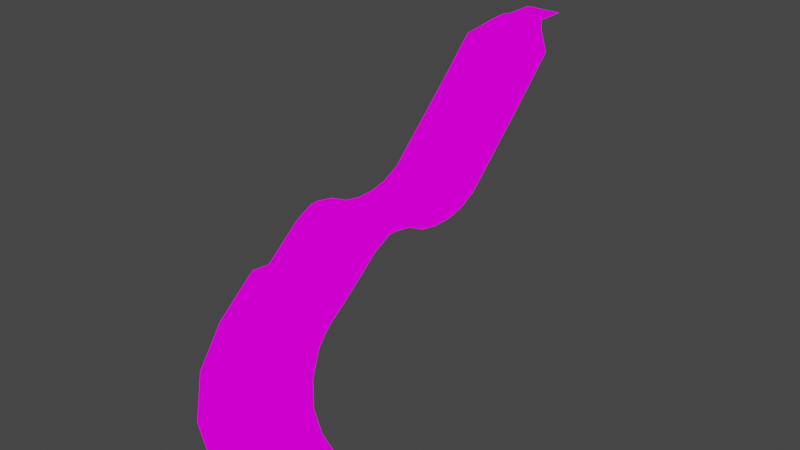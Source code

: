 # Source: L1_v01.blend  (saved by Blender 2.82.7; exported with 4.5.12 LTS)
import bpy
from mathutils import Matrix  # noqa: F401  (used for matrix-valued properties, if any)

bpy.ops.wm.read_factory_settings(use_empty=True)
scene = bpy.context.scene
scene.name = 'Scene'

# ---- collections
col_collection = bpy.data.collections.new('Collection'); scene.collection.children.link(col_collection)

# ---- images (referenced by path relative to the original .blend; pixels are not part of the script)
import os
ASSET_DIR = os.environ.get("B2B_ASSET_DIR", "")  # directory of the original .blend (textures are referenced by path, not embedded)
HERE = os.path.dirname(os.path.abspath(__file__))  # packed textures are extracted next to this script under _unpacked/

def load_image(name, relpath, width, height, colorspace="sRGB"):
    """Load a texture the original file referenced (path relative to the .blend, or extracted next to this script)."""
    p = next((c for c in (os.path.join(HERE, relpath), os.path.join(ASSET_DIR, relpath)) if relpath and os.path.exists(c)), "")
    if p:
        img = bpy.data.images.load(p, check_existing=True)
        img.name = name
    else:  # same state as the original file: an image datablock whose file is absent (Cycles renders it pink)
        img = bpy.data.images.new(name, width, height)
        img.source = "FILE"
        img.filepath = "//" + (relpath or name)
    img.colorspace_settings.name = colorspace
    return img
img_level1textures_png = load_image('level1Textures.png', 'level1Textures.png', 1024, 1024, 'sRGB')

# ---- materials (node trees are filled in below, after node groups)
mat_level1textures = bpy.data.materials.new('level1Textures')
mat_level1textures.use_transparent_shadow = False

# ---- material node trees
mat_level1textures.use_nodes = True; mat_level1textures.node_tree.nodes.clear()
_N = mat_level1textures.node_tree.nodes; _L = mat_level1textures.node_tree.links
n0 = _N.new('ShaderNodeOutputMaterial'); n0.name = 'Material Output'; n0.location = (400, 0)
n1 = _N.new('ShaderNodeLightPath'); n1.name = 'Light Path'; n1.location = (0, 250)
n2 = _N.new('ShaderNodeBsdfTransparent'); n2.name = 'Transparent BSDF'; n2.location = (-200, -100)
n3 = _N.new('ShaderNodeEmission'); n3.name = 'Emission'; n3.location = (-200, -200)
n4 = _N.new('ShaderNodeMixShader'); n4.name = 'Mix Shader'; n4.location = (200, 0)
n5 = _N.new('ShaderNodeMixShader'); n5.name = 'Mix Shader.001'; n5.location = (0, -100)
n6 = _N.new('ShaderNodeTexImage'); n6.name = 'Image Texture'; n6.location = (-500, 100)
n6.image = img_level1textures_png
n6.interpolation = 'Closest'
_L.new(n6.outputs[0], n3.inputs[0])
_L.new(n6.outputs[1], n5.inputs[0])
_L.new(n2.outputs[0], n5.inputs[1])
_L.new(n2.outputs[0], n4.inputs[1])
_L.new(n3.outputs[0], n5.inputs[2])
_L.new(n5.outputs[0], n4.inputs[2])
_L.new(n1.outputs[0], n4.inputs[0])
_L.new(n4.outputs[0], n0.inputs[0])
n0.is_active_output = True

# ---- world
world_world = bpy.data.worlds.new('World'); scene.world = world_world
world_world.use_nodes = True; world_world.node_tree.nodes.clear()
_N = world_world.node_tree.nodes; _L = world_world.node_tree.links
n0 = _N.new('ShaderNodeOutputWorld'); n0.name = 'World Output'; n0.location = (300, 300)
n1 = _N.new('ShaderNodeBackground'); n1.name = 'Background'; n1.location = (10, 300)
n1.inputs[0].default_value = (0.05088, 0.05088, 0.05088, 1.0)
_L.new(n1.outputs[0], n0.inputs[0])
n0.is_active_output = True
world_world.color = (0.05088, 0.05088, 0.05088)
world_world.use_sun_shadow = False
world_world.sun_shadow_jitter_overblur = 0.0

# ---- meshes
me_grid = bpy.data.meshes.new('Grid')
me_grid.from_pydata([(13.89, -5.385, -1.192e-07), (11.89, -3.162, -1.192e-07), (11.89, -0.9402, -1.192e-07), (11.89, 1.282, -1.192e-07), (11.89, 3.504, -1.192e-07), (11.89, 5.726, -1.192e-07), (11.89, 7.949, -1.192e-07), (11.89, 10.17, -1.192e-07), (11.89, 12.39, -1.192e-07), (11.89, 14.62, -1.192e-07), (11.22, -5.385, -1.192e-07), (9.666, -3.162, -1.192e-07), (9.666, -0.9402, -1.192e-07), (9.666, 1.282, -1.192e-07), (9.666, 3.504, -1.192e-07), (9.666, 5.726, -1.192e-07), (9.666, 7.949, -1.192e-07), (9.666, 10.17, -1.192e-07), (9.666, 12.39, -1.192e-07), (9.666, 14.62, -1.192e-07), (8.555, -5.385, -1.192e-07), (7.444, -3.162, -1.192e-07), (7.444, -0.9402, -1.192e-07), (7.444, 1.282, -1.192e-07), (7.444, 3.504, -1.192e-07), (7.444, 5.726, -1.192e-07), (7.444, 7.949, -1.192e-07), (7.444, 10.17, -1.192e-07), (7.444, 12.39, -1.192e-07), (7.444, 14.62, -1.192e-07), (5.888, -5.385, -1.192e-07), (5.221, -3.162, -1.192e-07), (5.221, -0.9402, -1.192e-07), (5.221, 1.282, -1.192e-07), (5.221, 3.504, -1.192e-07), (5.221, 5.726, -1.192e-07), (5.221, 7.949, -1.192e-07), (5.221, 10.17, -1.192e-07), (5.221, 12.39, -1.192e-07), (5.221, 14.62, -1.192e-07), (3.221, -5.385, -1.192e-07), (2.999, -3.162, -1.192e-07), (2.999, -0.9402, -1.192e-07), (2.999, 1.282, -1.192e-07), (2.999, 3.504, -1.192e-07), (2.999, 5.726, -1.192e-07), (2.999, 7.949, -1.192e-07), (2.999, 10.17, -1.192e-07), (2.999, 12.39, -1.192e-07), (2.999, 14.62, -1.192e-07), (0.5548, -5.385, -1.192e-07), (0.777, -3.162, -1.192e-07), (0.777, -0.9402, -1.192e-07), (0.777, 1.282, -1.192e-07), (0.777, 3.504, -1.192e-07), (0.777, 5.726, -1.192e-07), (0.777, 7.949, -1.192e-07), (0.777, 10.17, -1.192e-07), (0.777, 12.39, -1.192e-07), (0.777, 14.62, -1.192e-07), (-2.112, -5.385, -1.192e-07), (-1.445, -3.162, -1.192e-07), (-1.445, -0.9402, -1.192e-07), (-1.445, 1.282, -1.192e-07), (-1.445, 3.504, -1.192e-07), (-1.445, 5.726, -1.192e-07), (-1.445, 7.949, -1.192e-07), (-1.445, 10.17, -1.192e-07), (-1.445, 12.39, -1.192e-07), (-1.445, 14.62, -1.192e-07), (-4.779, -5.385, -1.192e-07), (-3.667, -3.162, -1.192e-07), (-3.667, -0.9402, -1.192e-07), (-3.667, 1.282, -1.192e-07), (-3.667, 3.504, -1.192e-07), (-3.667, 5.726, -1.192e-07), (-3.667, 7.949, -1.192e-07), (-3.667, 10.17, -1.192e-07), (-3.667, 12.39, -1.192e-07), (-3.667, 14.62, -1.192e-07), (-7.445, -5.385, -1.192e-07), (-5.89, -3.162, -1.192e-07), (-5.89, -0.9402, -1.192e-07), (-5.89, 1.282, -1.192e-07), (-5.89, 3.504, -1.192e-07), (-5.89, 5.726, -1.192e-07), (-5.89, 7.949, -1.192e-07), (-5.89, 10.17, -1.192e-07), (-5.89, 12.39, -1.192e-07), (-5.89, 14.62, -1.192e-07), (-10.11, -5.385, -1.192e-07), (-8.112, -3.162, -1.192e-07), (-8.112, -0.9402, -1.192e-07), (-8.112, 1.282, -1.192e-07), (-8.112, 3.504, -1.192e-07), (-8.112, 5.726, -1.192e-07), (-8.112, 7.949, -1.192e-07), (-8.112, 10.17, -1.192e-07), (-8.112, 12.39, -1.192e-07), (-8.112, 14.62, -1.192e-07), (16.89, -10.38, -2.0), (13.55, -10.38, -2.0), (10.22, -10.38, -2.0), (6.888, -10.38, -2.0), (3.555, -10.38, -2.0), (0.2214, -10.38, -2.0), (-3.112, -10.38, -2.0), (-6.445, -10.38, -2.0), (-9.779, -10.38, -2.0), (-13.11, -10.38, -2.0), (21.89, -15.38, -6.0), (17.44, -15.38, -6.0), (13.0, -15.38, -6.0), (8.555, -15.38, -6.0), (4.11, -15.38, -6.0), (-0.3341, -15.38, -6.0), (-4.779, -15.38, -6.0), (-9.223, -15.38, -6.0), (-13.67, -15.38, -6.0), (-18.11, -15.38, -6.0), (26.89, -20.38, -10.0), (21.33, -20.38, -10.0), (15.78, -20.38, -10.0), (10.22, -20.38, -10.0), (4.666, -20.38, -10.0), (-0.8897, -20.38, -10.0), (-6.445, -20.38, -10.0), (-12.0, -20.38, -10.0), (-17.56, -20.38, -10.0), (-23.11, -20.38, -10.0), (26.89, -40.38, -30.0), (21.33, -40.38, -30.0), (15.78, -40.38, -30.0), (10.22, -40.38, -30.0), (4.666, -40.38, -30.0), (-0.8897, -40.38, -30.0), (-6.445, -40.38, -30.0), (-12.0, -40.38, -30.0), (-17.56, -40.38, -30.0), (-23.11, -40.38, -30.0), (10.22, -30.38, -20.0), (15.78, -30.38, -20.0), (-12.0, -30.38, -20.0), (-6.445, -30.38, -20.0), (4.666, -30.38, -20.0), (21.33, -30.38, -20.0), (26.89, -30.38, -20.0), (-17.56, -30.38, -20.0), (-0.8897, -30.38, -20.0), (-23.11, -30.38, -20.0), (15.78, -25.38, -15.0), (-6.445, -25.38, -15.0), (26.89, -25.38, -15.0), (10.22, -25.38, -15.0), (-12.0, -25.38, -15.0), (4.666, -25.38, -15.0), (21.33, -25.38, -15.0), (-17.56, -25.38, -15.0), (-0.8897, -25.38, -15.0), (-23.11, -25.38, -15.0), (10.22, -35.38, -25.0), (-12.0, -35.38, -25.0), (4.666, -35.38, -25.0), (21.33, -35.38, -25.0), (-17.56, -35.38, -25.0), (-0.8897, -35.38, -25.0), (-23.11, -35.38, -25.0), (15.78, -35.38, -25.0), (-6.445, -35.38, -25.0), (26.89, -35.38, -25.0), (26.89, -80.38, -68.0), (21.33, -80.38, -68.0), (15.78, -80.38, -68.0), (10.22, -80.38, -68.0), (4.666, -80.38, -68.0), (-0.8897, -80.38, -68.0), (-6.445, -80.38, -68.0), (-12.0, -80.38, -68.0), (-17.56, -80.38, -68.0), (-23.11, -80.38, -68.0), (26.89, -90.38, -73.0), (21.33, -90.38, -73.0), (15.78, -90.38, -73.0), (10.22, -90.38, -73.0), (4.666, -90.38, -73.0), (-0.8897, -90.38, -73.0), (-6.445, -90.38, -73.0), (-12.0, -90.38, -73.0), (-17.56, -90.38, -73.0), (-23.11, -90.38, -73.0), (26.89, -100.4, -75.0), (21.33, -100.4, -75.0), (15.78, -100.4, -75.0), (10.22, -100.4, -75.0), (4.666, -100.4, -75.0), (-0.8897, -100.4, -75.0), (-6.445, -100.4, -75.0), (-12.0, -100.4, -75.0), (-17.56, -100.4, -75.0), (-23.11, -100.4, -75.0), (26.89, -110.4, -75.0), (21.33, -110.4, -75.0), (15.78, -110.4, -75.0), (10.22, -110.4, -75.0), (4.666, -110.4, -75.0), (-0.8897, -110.4, -75.0), (-6.445, -110.4, -75.0), (-12.0, -110.4, -75.0), (-17.56, -110.4, -75.0), (-23.11, -110.4, -75.0), (26.89, -120.4, -73.0), (21.33, -120.4, -73.0), (15.78, -120.4, -73.0), (10.22, -120.4, -73.0), (4.666, -120.4, -73.0), (-0.8897, -120.4, -73.0), (-6.445, -120.4, -73.0), (-12.0, -120.4, -73.0), (-17.56, -120.4, -73.0), (-23.11, -120.4, -73.0), (26.89, -130.4, -68.0), (21.33, -130.4, -68.0), (15.78, -130.4, -68.0), (10.22, -130.4, -68.0), (4.666, -130.4, -68.0), (-0.8897, -130.4, -68.0), (-6.445, -130.4, -68.0), (-12.0, -130.4, -68.0), (-17.56, -130.4, -68.0), (-23.11, -130.4, -68.0), (26.89, -140.4, -66.0), (21.33, -140.4, -66.0), (15.78, -140.4, -66.0), (10.22, -140.4, -66.0), (4.666, -140.4, -66.0), (-0.8897, -140.4, -66.0), (-6.445, -140.4, -66.0), (-12.0, -140.4, -66.0), (-17.56, -140.4, -66.0), (-23.11, -140.4, -66.0), (26.89, -145.4, -66.0), (21.33, -145.4, -66.0), (15.78, -145.4, -66.0), (10.22, -145.4, -66.0), (4.666, -145.4, -66.0), (-0.8897, -145.4, -66.0), (-6.445, -145.4, -66.0), (-12.0, -145.4, -66.0), (-17.56, -145.4, -66.0), (-23.11, -145.4, -66.0), (26.89, -155.4, -71.0), (21.33, -155.4, -71.0), (15.78, -155.4, -71.0), (10.22, -155.4, -71.0), (4.666, -155.4, -71.0), (-0.8897, -155.4, -71.0), (-6.445, -155.4, -71.0), (-12.0, -155.4, -71.0), (-17.56, -155.4, -71.0), (-23.11, -155.4, -71.0), (26.89, -165.4, -79.0), (21.33, -165.4, -79.0), (15.78, -165.4, -79.0), (10.22, -165.4, -79.0), (4.666, -165.4, -79.0), (-0.8897, -165.4, -79.0), (-6.445, -165.4, -79.0), (-12.0, -165.4, -79.0), (-17.56, -165.4, -79.0), (-23.11, -165.4, -79.0), (26.87, -185.4, -93.99), (21.36, -185.3, -95.1), (15.75, -185.5, -96.87), (10.22, -185.3, -97.07), (4.666, -185.4, -97.0), (-0.8895, -185.4, -97.0), (-6.447, -185.4, -96.97), (-11.96, -185.5, -95.87), (-17.42, -185.3, -91.84), (-23.47, -185.3, -85.59), (-22.72, -175.5, -86.38), (-17.69, -175.4, -87.15), (-6.448, -175.4, -87.03), (-0.8897, -175.4, -87.0), (10.22, -175.4, -87.0), (15.79, -175.3, -87.07), (-12.05, -175.3, -87.12), (4.666, -175.4, -87.0), (21.32, -175.4, -86.97), (26.88, -175.4, -86.92), (10.22, -130.4, -65.0), (4.666, -130.4, -65.0), (-0.8897, -130.4, -65.0), (-6.445, -130.4, -65.0), (-6.445, -125.4, -69.0), (-0.8897, -125.4, -69.0), (4.666, -125.4, -69.0), (10.22, -125.4, -69.0), (28.48, -195.5, -102.1), (23.13, -197.3, -107.0), (17.86, -199.0, -110.0), (12.58, -200.7, -112.0), (7.297, -202.4, -112.0), (2.014, -204.1, -112.0), (-3.269, -205.9, -112.0), (-8.552, -207.6, -111.0), (-13.84, -209.3, -107.0), (-19.13, -211.0, -100.0), (33.04, -204.8, -112.0), (28.55, -208.0, -117.0), (24.06, -211.3, -120.0), (19.56, -214.6, -122.0), (15.07, -217.8, -122.0), (10.57, -221.1, -122.0), (6.08, -224.4, -122.0), (1.586, -227.6, -121.0), (-2.91, -230.9, -117.0), (-7.411, -234.2, -110.0), (40.28, -212.1, -120.0), (37.02, -216.6, -125.0), (33.75, -221.1, -128.0), (30.49, -225.6, -130.0), (27.22, -230.1, -130.0), (23.95, -234.6, -130.0), (20.69, -239.1, -130.0), (17.42, -243.6, -129.0), (14.16, -248.1, -125.0), (10.88, -252.6, -118.0), (49.42, -216.8, -126.0), (47.71, -222.1, -131.0), (45.99, -227.4, -134.0), (44.28, -232.7, -136.0), (42.56, -238.0, -136.0), (40.84, -243.3, -136.0), (39.12, -248.5, -136.0), (37.41, -253.8, -135.0), (35.69, -259.1, -131.0), (33.97, -264.4, -124.0), (59.61, -218.6, -131.9), (59.59, -224.1, -137.0), (59.58, -229.6, -140.0), (59.59, -235.2, -142.0), (59.58, -240.7, -142.0), (59.58, -246.3, -142.0), (59.58, -251.8, -142.0), (59.58, -257.4, -141.0), (59.58, -263.0, -137.0), (59.58, -268.5, -130.0), (11.39, -193.1, -104.4), (16.84, -192.1, -102.6), (-10.28, -196.5, -103.5), (-4.857, -195.6, -104.5), (5.982, -193.9, -104.5), (22.23, -191.4, -100.5), (27.66, -190.5, -97.53), (-15.7, -197.3, -99.5), (0.5623, -194.8, -104.5), (-21.12, -198.2, -92.5), (-3.484, -217.6, -116.0), (1.405, -215.1, -117.0), (11.18, -210.1, -117.0), (16.07, -207.6, -117.0), (25.85, -202.7, -112.0), (30.74, -200.2, -107.0), (-8.373, -220.1, -112.0), (6.294, -212.6, -117.0), (20.96, -205.2, -115.0), (-13.26, -222.6, -105.0), (17.26, -227.8, -126.0), (21.14, -224.0, -126.0), (28.9, -216.2, -124.0), (32.78, -212.3, -121.0), (1.743, -243.4, -114.0), (5.623, -239.5, -121.0), (13.38, -231.7, -126.0), (25.02, -220.1, -126.0), (9.504, -235.6, -125.0), (36.66, -208.4, -116.0), (37.38, -229.1, -133.0), (39.87, -224.2, -131.0), (27.41, -248.7, -132.0), (29.91, -243.8, -133.0), (34.89, -234.0, -133.0), (42.36, -219.4, -128.0), (44.85, -214.5, -123.0), (24.92, -253.6, -128.0), (32.4, -238.9, -133.0), (22.43, -258.5, -121.0), (53.65, -223.1, -134.0), (54.5, -217.7, -129.0), (47.64, -261.0, -134.0), (48.5, -255.6, -138.0), (50.21, -244.8, -139.0), (51.07, -239.4, -139.0), (52.79, -228.5, -137.0), (46.78, -266.5, -127.0), (49.35, -250.2, -139.0), (51.93, -233.9, -139.0), (21.33, -60.38, -49.0), (26.89, -60.38, -49.0), (-17.56, -60.38, -49.0), (-12.0, -60.38, -49.0), (-0.8897, -60.38, -49.0), (4.666, -60.38, -49.0), (15.78, -60.38, -49.0), (-23.11, -60.38, -49.0), (-6.445, -60.38, -49.0), (10.22, -60.38, -49.0), (26.89, -50.38, -39.5), (-12.0, -50.38, -39.5), (4.666, -50.38, -39.5), (21.33, -50.38, -39.5), (-17.56, -50.38, -39.5), (-0.8897, -50.38, -39.5), (15.78, -50.38, -39.5), (-23.11, -50.38, -39.5), (-6.445, -50.38, -39.5), (10.22, -50.38, -39.5), (21.33, -70.38, -58.5), (-17.56, -70.38, -58.5), (-0.8897, -70.38, -58.5), (15.78, -70.38, -58.5), (-23.11, -70.38, -58.5), (-6.445, -70.38, -58.5), (10.22, -70.38, -58.5), (26.89, -70.38, -58.5), (-12.0, -70.38, -58.5), (4.666, -70.38, -58.5)], [], [(0, 1, 11, 10), (1, 2, 12, 11), (2, 3, 13, 12), (3, 4, 14, 13), (4, 5, 15, 14), (5, 6, 16, 15), (6, 7, 17, 16), (7, 8, 18, 17), (8, 9, 19, 18), (10, 11, 21, 20), (11, 12, 22, 21), (12, 13, 23, 22), (13, 14, 24, 23), (14, 15, 25, 24), (15, 16, 26, 25), (16, 17, 27, 26), (17, 18, 28, 27), (18, 19, 29, 28), (20, 21, 31, 30), (21, 22, 32, 31), (22, 23, 33, 32), (23, 24, 34, 33), (24, 25, 35, 34), (25, 26, 36, 35), (26, 27, 37, 36), (27, 28, 38, 37), (28, 29, 39, 38), (30, 31, 41, 40), (31, 32, 42, 41), (32, 33, 43, 42), (33, 34, 44, 43), (34, 35, 45, 44), (35, 36, 46, 45), (36, 37, 47, 46), (37, 38, 48, 47), (38, 39, 49, 48), (40, 41, 51, 50), (41, 42, 52, 51), (42, 43, 53, 52), (43, 44, 54, 53), (44, 45, 55, 54), (45, 46, 56, 55), (46, 47, 57, 56), (47, 48, 58, 57), (48, 49, 59, 58), (50, 51, 61, 60), (51, 52, 62, 61), (52, 53, 63, 62), (53, 54, 64, 63), (54, 55, 65, 64), (55, 56, 66, 65), (56, 57, 67, 66), (57, 58, 68, 67), (58, 59, 69, 68), (60, 61, 71, 70), (61, 62, 72, 71), (62, 63, 73, 72), (63, 64, 74, 73), (64, 65, 75, 74), (65, 66, 76, 75), (66, 67, 77, 76), (67, 68, 78, 77), (68, 69, 79, 78), (70, 71, 81, 80), (71, 72, 82, 81), (72, 73, 83, 82), (73, 74, 84, 83), (74, 75, 85, 84), (75, 76, 86, 85), (76, 77, 87, 86), (77, 78, 88, 87), (78, 79, 89, 88), (80, 81, 91, 90), (81, 82, 92, 91), (82, 83, 93, 92), (83, 84, 94, 93), (84, 85, 95, 94), (85, 86, 96, 95), (86, 87, 97, 96), (87, 88, 98, 97), (88, 89, 99, 98), (50, 60, 106, 105), (70, 80, 108, 107), (20, 30, 103, 102), (0, 10, 101, 100), (40, 50, 105, 104), (60, 70, 107, 106), (10, 20, 102, 101), (80, 90, 109, 108), (30, 40, 104, 103), (102, 103, 113, 112), (106, 107, 117, 116), (103, 104, 114, 113), (100, 101, 111, 110), (107, 108, 118, 117), (104, 105, 115, 114), (101, 102, 112, 111), (108, 109, 119, 118), (105, 106, 116, 115), (110, 111, 121, 120), (117, 118, 128, 127), (114, 115, 125, 124), (111, 112, 122, 121), (118, 119, 129, 128), (115, 116, 126, 125), (112, 113, 123, 122), (116, 117, 127, 126), (113, 114, 124, 123), (167, 160, 133, 132), (168, 161, 137, 136), (160, 162, 134, 133), (169, 163, 131, 130), (161, 164, 138, 137), (162, 165, 135, 134), (163, 167, 132, 131), (164, 166, 139, 138), (165, 168, 136, 135), (158, 151, 143, 148), (157, 159, 149, 147), (156, 150, 141, 145), (155, 158, 148, 144), (154, 157, 147, 142), (152, 156, 145, 146), (153, 155, 144, 140), (151, 154, 142, 143), (150, 153, 140, 141), (122, 123, 153, 150), (126, 127, 154, 151), (123, 124, 155, 153), (120, 121, 156, 152), (127, 128, 157, 154), (124, 125, 158, 155), (121, 122, 150, 156), (128, 129, 159, 157), (125, 126, 151, 158), (148, 143, 168, 165), (147, 149, 166, 164), (145, 141, 167, 163), (144, 148, 165, 162), (142, 147, 164, 161), (146, 145, 163, 169), (140, 144, 162, 160), (143, 142, 161, 168), (141, 140, 160, 167), (425, 418, 171, 170), (426, 419, 178, 177), (427, 420, 175, 174), (418, 421, 172, 171), (419, 422, 179, 178), (420, 423, 176, 175), (421, 424, 173, 172), (423, 426, 177, 176), (424, 427, 174, 173), (176, 177, 187, 186), (173, 174, 184, 183), (170, 171, 181, 180), (177, 178, 188, 187), (174, 175, 185, 184), (171, 172, 182, 181), (178, 179, 189, 188), (175, 176, 186, 185), (172, 173, 183, 182), (187, 188, 198, 197), (184, 185, 195, 194), (181, 182, 192, 191), (188, 189, 199, 198), (185, 186, 196, 195), (182, 183, 193, 192), (186, 187, 197, 196), (183, 184, 194, 193), (180, 181, 191, 190), (195, 196, 206, 205), (192, 193, 203, 202), (196, 197, 207, 206), (193, 194, 204, 203), (190, 191, 201, 200), (197, 198, 208, 207), (194, 195, 205, 204), (191, 192, 202, 201), (198, 199, 209, 208), (203, 204, 214, 213), (200, 201, 211, 210), (207, 208, 218, 217), (204, 205, 215, 214), (201, 202, 212, 211), (208, 209, 219, 218), (205, 206, 216, 215), (202, 203, 213, 212), (206, 207, 217, 216), (211, 212, 222, 221), (218, 219, 229, 228), (295, 294, 293, 292), (212, 213, 223, 222), (216, 217, 227, 226), (296, 295, 292, 291), (210, 211, 221, 220), (217, 218, 228, 227), (297, 296, 291, 290), (226, 227, 237, 236), (223, 224, 234, 233), (220, 221, 231, 230), (227, 228, 238, 237), (224, 225, 235, 234), (221, 222, 232, 231), (228, 229, 239, 238), (225, 226, 236, 235), (222, 223, 233, 232), (234, 235, 245, 244), (231, 232, 242, 241), (238, 239, 249, 248), (235, 236, 246, 245), (232, 233, 243, 242), (236, 237, 247, 246), (233, 234, 244, 243), (230, 231, 241, 240), (237, 238, 248, 247), (242, 243, 253, 252), (246, 247, 257, 256), (243, 244, 254, 253), (240, 241, 251, 250), (247, 248, 258, 257), (244, 245, 255, 254), (241, 242, 252, 251), (248, 249, 259, 258), (245, 246, 256, 255), (250, 251, 261, 260), (257, 258, 268, 267), (254, 255, 265, 264), (251, 252, 262, 261), (258, 259, 269, 268), (255, 256, 266, 265), (252, 253, 263, 262), (256, 257, 267, 266), (253, 254, 264, 263), (281, 280, 278), (283, 282, 276, 275), (285, 284, 273, 272), (282, 286, 277, 276), (284, 287, 274, 273), (289, 288, 271, 270), (286, 281, 278, 277), (287, 283, 275, 274), (288, 285, 272, 271), (261, 262, 285, 288), (264, 265, 283, 287), (267, 268, 281, 286), (260, 261, 288, 289), (263, 264, 287, 284), (266, 267, 286, 282), (262, 263, 284, 285), (265, 266, 282, 283), (268, 269, 280, 281), (226, 225, 292, 293), (225, 224, 291, 292), (224, 223, 290, 291), (223, 213, 297, 290), (226, 293, 294, 216), (213, 214, 296, 297), (214, 215, 295, 296), (215, 216, 294, 295), (349, 348, 301, 300), (351, 350, 305, 304), (348, 352, 302, 301), (354, 353, 299, 298), (350, 355, 306, 305), (352, 356, 303, 302), (353, 349, 300, 299), (355, 357, 307, 306), (356, 351, 304, 303), (359, 358, 315, 314), (361, 360, 312, 311), (363, 362, 309, 308), (358, 364, 316, 315), (360, 365, 313, 312), (362, 366, 310, 309), (364, 367, 317, 316), (365, 359, 314, 313), (366, 361, 311, 310), (369, 368, 323, 322), (371, 370, 320, 319), (373, 372, 327, 326), (368, 374, 324, 323), (370, 375, 321, 320), (374, 376, 325, 324), (375, 369, 322, 321), (377, 371, 319, 318), (376, 373, 326, 325), (379, 378, 331, 330), (381, 380, 335, 334), (378, 382, 332, 331), (384, 383, 329, 328), (380, 385, 336, 335), (382, 386, 333, 332), (383, 379, 330, 329), (385, 387, 337, 336), (386, 381, 334, 333), (389, 388, 339, 338), (391, 390, 346, 345), (393, 392, 343, 342), (388, 394, 340, 339), (390, 395, 347, 346), (392, 396, 344, 343), (394, 397, 341, 340), (396, 391, 345, 344), (397, 393, 342, 341), (275, 276, 351, 356), (278, 279, 357, 355), (271, 272, 349, 353), (274, 275, 356, 352), (277, 278, 355, 350), (270, 271, 353, 354), (273, 274, 352, 348), (276, 277, 350, 351), (272, 273, 348, 349), (300, 301, 361, 366), (303, 304, 359, 365), (306, 307, 367, 364), (299, 300, 366, 362), (302, 303, 365, 360), (305, 306, 364, 358), (298, 299, 362, 363), (301, 302, 360, 361), (304, 305, 358, 359), (315, 316, 373, 376), (308, 309, 371, 377), (311, 312, 369, 375), (314, 315, 376, 374), (310, 311, 375, 370), (313, 314, 374, 368), (316, 317, 372, 373), (309, 310, 370, 371), (312, 313, 368, 369), (323, 324, 381, 386), (326, 327, 387, 385), (319, 320, 379, 383), (322, 323, 386, 382), (325, 326, 385, 380), (318, 319, 383, 384), (321, 322, 382, 378), (324, 325, 380, 381), (320, 321, 378, 379), (331, 332, 393, 397), (334, 335, 391, 396), (330, 331, 397, 394), (333, 334, 396, 392), (336, 337, 395, 390), (329, 330, 394, 388), (332, 333, 392, 393), (335, 336, 390, 391), (328, 329, 388, 389), (279, 278, 280), (417, 410, 403, 407), (416, 409, 401, 406), (414, 417, 407, 404), (413, 416, 406, 402), (412, 415, 405, 400), (411, 414, 404, 398), (410, 413, 402, 403), (409, 412, 400, 401), (408, 411, 398, 399), (130, 131, 411, 408), (137, 138, 412, 409), (134, 135, 413, 410), (131, 132, 414, 411), (138, 139, 415, 412), (135, 136, 416, 413), (132, 133, 417, 414), (136, 137, 409, 416), (133, 134, 410, 417), (407, 403, 427, 424), (406, 401, 426, 423), (404, 407, 424, 421), (402, 406, 423, 420), (400, 405, 422, 419), (398, 404, 421, 418), (403, 402, 420, 427), (401, 400, 419, 426), (399, 398, 418, 425)])
_k = set([(213, 223), (213, 297), (216, 226), (216, 294), (223, 224), (223, 290), (224, 225), (225, 226), (226, 293), (290, 291), (290, 297), (291, 292), (292, 293), (293, 294)])
me_grid.attributes.new('sharp_edge', 'BOOLEAN', 'EDGE').data.foreach_set('value', [ (min(e.vertices), max(e.vertices)) in _k for e in me_grid.edges])
_k = {(216, 226): 1.0, (293, 294): 1.0, (213, 223): 1.0, (226, 293): 1.0, (223, 290): 1.0, (290, 297): 1.0, (216, 294): 1.0, (213, 297): 1.0}
me_grid.attributes.new('crease_edge', 'FLOAT', 'EDGE').data.foreach_set('value', [_k.get((min(e.vertices), max(e.vertices)), 0.0) for e in me_grid.edges])
_uv = me_grid.uv_layers.new(name='UVMap')
_uv.uv.foreach_set('vector', [0.0001953, 0.9998, 0.0001953, 0.7502, 0.2498, 0.7502, 0.2498, 0.9998, 0.0001953, 0.7498, 0.0001953, 0.5002, 0.2498, 0.5002, 0.2498, 0.7498, 0.0001953, 0.9998, 0.0001953, 0.7502, 0.2498, 0.7502, 0.2498, 0.9998, 0.0001953, 0.9998, 0.0001953, 0.7502, 0.2498, 0.7502, 0.2498, 0.9998, 0.0001953, 0.9998, 0.0001953, 0.7502, 0.2498, 0.7502, 0.2498, 0.9998, 0.0001953, 0.9998, 0.0001953, 0.7502, 0.2498, 0.7502, 0.2498, 0.9998, 0.0001953, 0.9998, 0.0001953, 0.7502, 0.2498, 0.7502, 0.2498, 0.9998, 0.0001953, 0.9998, 0.0001953, 0.7502, 0.2498, 0.7502, 0.2498, 0.9998, 0.0001953, 0.9998, 0.0001953, 0.7502, 0.2498, 0.7502, 0.2498, 0.9998, 0.0001953, 0.9998, 0.0001953, 0.7502, 0.2498, 0.7502, 0.2498, 0.9998, 0.0001953, 0.7498, 0.0001953, 0.5002, 0.2498, 0.5002, 0.2498, 0.7498, 0.0001953, 0.9998, 0.0001953, 0.7502, 0.2498, 0.7502, 0.2498, 0.9998, 0.0001953, 0.9998, 0.0001953, 0.7502, 0.2498, 0.7502, 0.2498, 0.9998, 0.0001953, 0.9998, 0.0001953, 0.7502, 0.2498, 0.7502, 0.2498, 0.9998, 0.0001953, 0.9998, 0.0001953, 0.7502, 0.2498, 0.7502, 0.2498, 0.9998, 0.0001953, 0.9998, 0.0001953, 0.7502, 0.2498, 0.7502, 0.2498, 0.9998, 0.0001953, 0.9998, 0.0001953, 0.7502, 0.2498, 0.7502, 0.2498, 0.9998, 0.0001953, 0.9998, 0.0001953, 0.7502, 0.2498, 0.7502, 0.2498, 0.9998, 0.0001953, 0.9998, 0.0001953, 0.7502, 0.2498, 0.7502, 0.2498, 0.9998, 0.0001953, 0.7498, 0.0001953, 0.5002, 0.2498, 0.5002, 0.2498, 0.7498, 0.0001953, 0.9998, 0.0001953, 0.7502, 0.2498, 0.7502, 0.2498, 0.9998, 0.0001953, 0.9998, 0.0001953, 0.7502, 0.2498, 0.7502, 0.2498, 0.9998, 0.0001953, 0.9998, 0.0001953, 0.7502, 0.2498, 0.7502, 0.2498, 0.9998, 0.0001953, 0.9998, 0.0001953, 0.7502, 0.2498, 0.7502, 0.2498, 0.9998, 0.0001953, 0.9998, 0.0001953, 0.7502, 0.2498, 0.7502, 0.2498, 0.9998, 0.0001953, 0.9998, 0.0001953, 0.7502, 0.2498, 0.7502, 0.2498, 0.9998, 0.0001953, 0.9998, 0.0001953, 0.7502, 0.2498, 0.7502, 0.2498, 0.9998, 0.0001953, 0.9998, 0.0001953, 0.7502, 0.2498, 0.7502, 0.2498, 0.9998, 0.0001953, 0.7498, 0.0001953, 0.5002, 0.2498, 0.5002, 0.2498, 0.7498, 0.0001953, 0.9998, 0.0001953, 0.7502, 0.2498, 0.7502, 0.2498, 0.9998, 0.0001953, 0.9998, 0.0001953, 0.7502, 0.2498, 0.7502, 0.2498, 0.9998, 0.0001953, 0.9998, 0.0001953, 0.7502, 0.2498, 0.7502, 0.2498, 0.9998, 0.0001953, 0.9998, 0.0001953, 0.7502, 0.2498, 0.7502, 0.2498, 0.9998, 0.0001953, 0.9998, 0.0001953, 0.7502, 0.2498, 0.7502, 0.2498, 0.9998, 0.0001953, 0.9998, 0.0001953, 0.7502, 0.2498, 0.7502, 0.2498, 0.9998, 0.0001953, 0.9998, 0.0001953, 0.7502, 0.2498, 0.7502, 0.2498, 0.9998, 0.0001953, 0.9998, 0.0001953, 0.7502, 0.2498, 0.7502, 0.2498, 0.9998, 0.0001953, 0.7498, 0.0001953, 0.5002, 0.2498, 0.5002, 0.2498, 0.7498, 0.0001953, 0.9998, 0.0001953, 0.7502, 0.2498, 0.7502, 0.2498, 0.9998, 0.0001953, 0.9998, 0.0001953, 0.7502, 0.2498, 0.7502, 0.2498, 0.9998, 0.0001953, 0.9998, 0.0001953, 0.7502, 0.2498, 0.7502, 0.2498, 0.9998, 0.0001953, 0.9998, 0.0001953, 0.7502, 0.2498, 0.7502, 0.2498, 0.9998, 0.0001953, 0.9998, 0.0001953, 0.7502, 0.2498, 0.7502, 0.2498, 0.9998, 0.0001953, 0.9998, 0.0001953, 0.7502, 0.2498, 0.7502, 0.2498, 0.9998, 0.0001953, 0.9998, 0.0001953, 0.7502, 0.2498, 0.7502, 0.2498, 0.9998, 0.0001953, 0.9998, 0.0001953, 0.7502, 0.2498, 0.7502, 0.2498, 0.9998, 0.0001953, 0.7498, 0.0001953, 0.5002, 0.2498, 0.5002, 0.2498, 0.7498, 0.0001953, 0.9998, 0.0001953, 0.7502, 0.2498, 0.7502, 0.2498, 0.9998, 0.0001953, 0.9998, 0.0001953, 0.7502, 0.2498, 0.7502, 0.2498, 0.9998, 0.0001953, 0.9998, 0.0001953, 0.7502, 0.2498, 0.7502, 0.2498, 0.9998, 0.0001953, 0.9998, 0.0001953, 0.7502, 0.2498, 0.7502, 0.2498, 0.9998, 0.0001953, 0.9998, 0.0001953, 0.7502, 0.2498, 0.7502, 0.2498, 0.9998, 0.0001953, 0.9998, 0.0001953, 0.7502, 0.2498, 0.7502, 0.2498, 0.9998, 0.0001953, 0.9998, 0.0001953, 0.7502, 0.2498, 0.7502, 0.2498, 0.9998, 0.0001953, 0.9998, 0.0001953, 0.7502, 0.2498, 0.7502, 0.2498, 0.9998, 0.0001953, 0.7498, 0.0001953, 0.5002, 0.2498, 0.5002, 0.2498, 0.7498, 0.0001953, 0.9998, 0.0001953, 0.7502, 0.2498, 0.7502, 0.2498, 0.9998, 0.0001953, 0.9998, 0.0001953, 0.7502, 0.2498, 0.7502, 0.2498, 0.9998, 0.0001953, 0.9998, 0.0001953, 0.7502, 0.2498, 0.7502, 0.2498, 0.9998, 0.0001953, 0.9998, 0.0001953, 0.7502, 0.2498, 0.7502, 0.2498, 0.9998, 0.0001953, 0.9998, 0.0001953, 0.7502, 0.2498, 0.7502, 0.2498, 0.9998, 0.0001953, 0.9998, 0.0001953, 0.7502, 0.2498, 0.7502, 0.2498, 0.9998, 0.0001953, 0.9998, 0.0001953, 0.7502, 0.2498, 0.7502, 0.2498, 0.9998, 0.0001953, 0.9998, 0.0001953, 0.7502, 0.2498, 0.7502, 0.2498, 0.9998, 0.0001953, 0.7498, 0.0001953, 0.5002, 0.2498, 0.5002, 0.2498, 0.7498, 0.0001953, 0.9998, 0.0001953, 0.7502, 0.2498, 0.7502, 0.2498, 0.9998, 0.0001953, 0.9998, 0.0001953, 0.7502, 0.2498, 0.7502, 0.2498, 0.9998, 0.0001953, 0.9998, 0.0001953, 0.7502, 0.2498, 0.7502, 0.2498, 0.9998, 0.0001953, 0.9998, 0.0001953, 0.7502, 0.2498, 0.7502, 0.2498, 0.9998, 0.0001953, 0.9998, 0.0001953, 0.7502, 0.2498, 0.7502, 0.2498, 0.9998, 0.0001953, 0.9998, 0.0001953, 0.7502, 0.2498, 0.7502, 0.2498, 0.9998, 0.0001953, 0.9998, 0.0001953, 0.7502, 0.2498, 0.7502, 0.2498, 0.9998, 0.0001953, 0.9998, 0.0001953, 0.7502, 0.2498, 0.7502, 0.2498, 0.9998, 0.0001953, 0.7498, 0.0001953, 0.5002, 0.2498, 0.5002, 0.2498, 0.7498, 0.0001953, 0.9998, 0.0001953, 0.7502, 0.2498, 0.7502, 0.2498, 0.9998, 0.0001953, 0.9998, 0.0001953, 0.7502, 0.2498, 0.7502, 0.2498, 0.9998, 0.0001953, 0.9998, 0.0001953, 0.7502, 0.2498, 0.7502, 0.2498, 0.9998, 0.0001953, 0.9998, 0.0001953, 0.7502, 0.2498, 0.7502, 0.2498, 0.9998, 0.0001953, 0.9998, 0.0001953, 0.7502, 0.2498, 0.7502, 0.2498, 0.9998, 0.0001953, 0.9998, 0.0001953, 0.7502, 0.2498, 0.7502, 0.2498, 0.9998, 0.0001953, 0.9998, 0.0001953, 0.7502, 0.2498, 0.7502, 0.2498, 0.9998, 0.2498, 0.9998, 0.0001953, 0.9998, 0.0001953, 0.7502, 0.2498, 0.7502, 0.2498, 0.9998, 0.1172, 0.9998, 0.0001953, 0.7502, 0.2498, 0.7502, 0.1562, 0.9998, 0.0001953, 0.9998, 0.0001953, 0.7502, 0.2498, 0.7502, 0.1172, 0.9998, 0.0001953, 0.9998, 0.1016, 0.7502, 0.2498, 0.7502, 0.2498, 0.9998, 0.0001953, 0.9998, 0.0001953, 0.7502, 0.2498, 0.7502, 0.2498, 0.9998, 0.09375, 0.9998, 0.0001953, 0.7502, 0.2498, 0.7502, 0.1328, 0.9998, 0.0001953, 0.9998, 0.0001953, 0.7502, 0.2498, 0.7502, 0.2498, 0.9998, 0.1328, 0.9998, 0.0001953, 0.7502, 0.1484, 0.7502, 0.2498, 0.9998, 0.0001953, 0.9998, 0.0001953, 0.7502, 0.2498, 0.7502, 0.1328, 0.9998, 0.0001953, 0.9998, 0.0001953, 0.7502, 0.2498, 0.7502, 0.2498, 0.9998, 0.1172, 0.9998, 0.0001953, 0.7502, 0.2498, 0.7502, 0.2498, 0.9998, 0.0001953, 0.9998, 0.0001953, 0.7502, 0.2498, 0.7502, 0.1016, 0.9998, 0.0001953, 0.9998, 0.1172, 0.7502, 0.2498, 0.7502, 0.2498, 0.9998, 0.1328, 0.9998, 0.0001953, 0.7502, 0.1562, 0.7502, 0.2498, 0.9998, 0.0001953, 0.9998, 0.0001953, 0.7502, 0.2498, 0.7502, 0.1172, 0.9998, 0.0001953, 0.9998, 0.09375, 0.7502, 0.2498, 0.7502, 0.2498, 0.9998, 0.1484, 0.9998, 0.0001953, 0.7502, 0.1328, 0.7502, 0.2498, 0.9998, 0.0001953, 0.9998, 0.0001953, 0.7502, 0.2498, 0.7502, 0.1172, 0.9998, 0.0001953, 0.9998, 0.1016, 0.7502, 0.2498, 0.7502, 0.2498, 0.9998, 0.1172, 0.9998, 0.0001953, 0.7502, 0.2498, 0.7502, 0.2498, 0.9998, 0.0001953, 0.9998, 0.0001953, 0.7502, 0.2498, 0.7502, 0.1328, 0.9998, 0.0001953, 0.9998, 0.0001953, 0.7502, 0.2498, 0.7502, 0.2498, 0.9998, 0.1328, 0.9998, 0.0001953, 0.7502, 0.1484, 0.7502, 0.2498, 0.9998, 0.0001953, 0.9998, 0.0001953, 0.7502, 0.2498, 0.7502, 0.1562, 0.9998, 0.0001953, 0.9998, 0.0001953, 0.7502, 0.2498, 0.7502, 0.2498, 0.9998, 0.09375, 0.9998, 0.0001953, 0.7502, 0.2498, 0.7502, 0.2498, 0.9998, 0.0001953, 0.9998, 0.0001953, 0.7502, 0.2498, 0.7502, 0.2498, 0.9998, 0.0001953, 0.9998, 0.0001953, 0.7502, 0.2498, 0.7502, 0.2498, 0.9998, 0.0001953, 0.9998, 0.0001953, 0.7502, 0.2498, 0.7502, 0.2498, 0.9998, 0.0001953, 0.9998, 0.0001953, 0.7502, 0.2498, 0.7502, 0.2498, 0.9998, 0.0001953, 0.9998, 0.0001953, 0.7502, 0.2498, 0.7502, 0.2498, 0.9998, 0.0001953, 0.9998, 0.0001953, 0.7502, 0.2498, 0.7502, 0.2498, 0.9998, 0.0001953, 0.9998, 0.0001953, 0.7502, 0.2498, 0.7502, 0.2498, 0.9998, 0.0001953, 0.9998, 0.0001953, 0.7502, 0.2498, 0.7502, 0.2498, 0.9998, 0.0001953, 0.9998, 0.0001953, 0.7502, 0.2498, 0.7502, 0.2498, 0.9998, 0.0001953, 0.9998, 0.0001953, 0.7502, 0.2498, 0.7502, 0.2498, 0.9998, 0.0001953, 0.9998, 0.0001953, 0.7502, 0.2498, 0.7502, 0.2498, 0.9998, 0.0001953, 0.9998, 0.0001953, 0.7502, 0.2498, 0.7502, 0.2498, 0.9998, 0.0001953, 0.9998, 0.0001953, 0.7502, 0.2498, 0.7502, 0.2498, 0.9998, 0.0001953, 0.9998, 0.0001953, 0.7502, 0.2498, 0.7502, 0.2498, 0.9998, 0.0001953, 0.9998, 0.0001953, 0.7502, 0.2498, 0.7502, 0.2498, 0.9998, 0.0001953, 0.9998, 0.0001953, 0.7502, 0.2498, 0.7502, 0.2498, 0.9998, 0.0001953, 0.9998, 0.0001953, 0.7502, 0.2498, 0.7502, 0.2498, 0.9998, 0.0001953, 0.9998, 0.0001953, 0.7502, 0.2498, 0.7502, 0.2498, 0.9998, 0.0001953, 0.9998, 0.0001953, 0.7502, 0.2498, 0.7502, 0.2498, 0.9998, 0.0001953, 0.9998, 0.0001953, 0.7502, 0.2498, 0.7502, 0.2498, 0.9998, 0.0001953, 0.9998, 0.0001953, 0.7502, 0.2498, 0.7502, 0.2498, 0.9998, 0.0001953, 0.9998, 0.0001953, 0.7502, 0.2498, 0.7502, 0.2498, 0.9998, 0.0001953, 0.9998, 0.0001953, 0.7502, 0.2498, 0.7502, 0.2498, 0.9998, 0.0001953, 0.9998, 0.0001953, 0.7502, 0.2498, 0.7502, 0.2498, 0.9998, 0.0001953, 0.9998, 0.0001953, 0.7502, 0.2498, 0.7502, 0.2498, 0.9998, 0.0001953, 0.9998, 0.0001953, 0.7502, 0.2498, 0.7502, 0.2498, 0.9998, 0.0001953, 0.9998, 0.0001953, 0.7502, 0.2498, 0.7502, 0.2498, 0.9998, 0.0001953, 0.9998, 0.0001953, 0.7502, 0.2498, 0.7502, 0.2498, 0.9998, 0.0001953, 0.9998, 0.0001953, 0.7502, 0.2498, 0.7502, 0.2498, 0.9998, 0.0001953, 0.9998, 0.0001953, 0.7502, 0.2498, 0.7502, 0.2498, 0.9998, 0.0001953, 0.9998, 0.0001953, 0.7502, 0.2498, 0.7502, 0.2498, 0.9998, 0.0001953, 0.9998, 0.0001953, 0.7502, 0.2498, 0.7502, 0.2498, 0.9998, 0.0001953, 0.9998, 0.0001953, 0.7502, 0.2498, 0.7502, 0.2498, 0.9998, 0.0001953, 0.9998, 0.0001953, 0.7502, 0.2498, 0.7502, 0.2498, 0.9998, 0.0001953, 0.9998, 0.0001953, 0.7502, 0.2498, 0.7502, 0.2498, 0.9998, 0.0001953, 0.9998, 0.0001953, 0.7502, 0.2498, 0.7502, 0.2498, 0.9998, 0.0001953, 0.9998, 0.0001953, 0.7502, 0.2498, 0.7502, 0.0001953, 0.7502, 0.2498, 0.7502, 0.2498, 0.9998, 0.0001953, 0.9998, 0.0001953, 0.7502, 0.2498, 0.7502, 0.2498, 0.9998, 0.0001953, 0.9998, 0.0001953, 0.7502, 0.2498, 0.7502, 0.2498, 0.9998, 0.0001953, 0.9998, 0.0001953, 0.7502, 0.2498, 0.7502, 0.2498, 0.9998, 0.0001953, 0.9998, 0.0001953, 0.7502, 0.2498, 0.7502, 0.2498, 0.9998, 0.0001953, 0.9998, 0.0001953, 0.7502, 0.2498, 0.7502, 0.2498, 0.9998, 0.0001953, 0.9998, 0.0001953, 0.7502, 0.2498, 0.7502, 0.2498, 0.9998, 0.0001953, 0.9998, 0.0001953, 0.7502, 0.2498, 0.7502, 0.2498, 0.9998, 0.0001953, 0.9998, 0.0001953, 0.7502, 0.2498, 0.7502, 0.2498, 0.9998, 0.0001953, 0.9998, 0.0001953, 0.7502, 0.2498, 0.7502, 0.2498, 0.9998, 0.0001953, 0.9998, 0.0001953, 0.7502, 0.2498, 0.7502, 0.2498, 0.9998, 0.0001953, 0.9998, 0.0001953, 0.7502, 0.2498, 0.7502, 0.2498, 0.9998, 0.0001953, 0.9998, 0.0001953, 0.7502, 0.2498, 0.7502, 0.2498, 0.9998, 0.0001953, 0.9998, 0.0001953, 0.7502, 0.2498, 0.7502, 0.2498, 0.9998, 0.0001953, 0.9998, 0.0001953, 0.7502, 0.2498, 0.7502, 0.2498, 0.9998, 0.0001953, 0.9998, 0.0001953, 0.7502, 0.2498, 0.7502, 0.2498, 0.9998, 0.0001953, 0.9998, 0.0001953, 0.7502, 0.2498, 0.7502, 0.2498, 0.9998, 0.0001953, 0.9998, 0.0001953, 0.7502, 0.2498, 0.7502, 0.2498, 0.9998, 0.0001953, 0.9998, 0.2498, 0.9998, 0.0001953, 0.9998, 0.0001953, 0.7502, 0.2498, 0.7502, 0.2498, 0.9998, 0.0001953, 0.9998, 0.0001953, 0.7502, 0.2498, 0.7502, 0.2498, 0.9998, 0.0001953, 0.9998, 0.0001953, 0.7502, 0.2498, 0.7502, 0.2498, 0.9998, 0.0001953, 0.9998, 0.0001953, 0.7502, 0.2498, 0.7502, 0.2498, 0.9998, 0.0001953, 0.9998, 0.0001953, 0.7502, 0.2498, 0.7502, 0.2498, 0.9998, 0.0001953, 0.9998, 0.0001953, 0.7502, 0.2498, 0.7502, 0.2498, 0.9998, 0.0001953, 0.9998, 0.0001953, 0.7502, 0.2498, 0.7502, 0.2498, 0.9998, 0.0001953, 0.9998, 0.0001953, 0.7502, 0.2498, 0.7502, 0.2498, 0.9998, 0.0001953, 0.9998, 0.0001953, 0.7502, 0.2498, 0.7502, 0.2498, 0.9998, 0.0001953, 0.9998, 0.0001953, 0.7502, 0.2498, 0.7502, 0.2498, 0.9998, 0.0001953, 0.9998, 0.0001953, 0.7502, 0.2498, 0.7502, 0.2498, 0.9998, 0.0001953, 0.9998, 0.0001953, 0.7502, 0.2498, 0.7502, 0.2498, 0.9998, 0.0001953, 0.9998, 0.0001953, 0.7502, 0.2498, 0.7502, 0.2498, 0.9998, 0.0001953, 0.9998, 0.0001953, 0.7502, 0.2498, 0.7502, 0.2498, 0.9998, 0.0001953, 0.9998, 0.0001953, 0.7502, 0.2498, 0.7502, 0.2498, 0.9998, 0.0001953, 0.9998, 0.0001953, 0.7502, 0.2498, 0.7502, 0.2498, 0.9998, 0.0001953, 0.9998, 0.0001953, 0.7502, 0.2498, 0.7502, 0.2498, 0.9998, 0.0001953, 0.9998, 0.0001953, 0.7502, 0.2498, 0.7502, 0.2498, 0.9998, 0.0001953, 0.9998, 0.0001953, 0.7502, 0.2498, 0.7502, 0.2498, 0.9998, 0.0001953, 0.9998, 0.0001953, 0.7502, 0.2498, 0.7502, 0.2498, 0.9998, 0.0001953, 0.9998, 0.0001953, 0.7502, 0.2498, 0.7502, 0.2498, 0.9998, 0.0001953, 0.9998, 0.0001953, 0.7502, 0.2498, 0.7502, 0.2498, 0.9998, 0.0001953, 0.9998, 0.0001953, 0.7502, 0.2498, 0.7502, 0.2498, 0.9998, 0.0001953, 0.9998, 0.0001953, 0.7502, 0.2498, 0.7502, 0.2498, 0.9998, 0.0001953, 0.9998, 0.0001953, 0.7502, 0.2498, 0.7502, 0.2498, 0.9998, 0.0001953, 0.9998, 0.0001953, 0.7502, 0.2498, 0.7502, 0.2498, 0.9998, 0.0001953, 0.9998, 0.0001953, 0.7502, 0.2498, 0.7502, 0.2498, 0.9998, 0.0001953, 0.9998, 0.0001953, 0.7502, 0.2498, 0.7502, 0.2498, 0.9998, 0.0001953, 0.9998, 0.0001953, 0.7502, 0.2498, 0.7502, 0.7502, 0.5002, 0.9998, 0.5002, 0.9998, 0.7498, 0.7502, 0.7498, 0.2498, 0.9998, 0.0001953, 0.9998, 0.0001953, 0.7502, 0.2498, 0.7502, 0.2498, 0.9998, 0.0001953, 0.9998, 0.0001953, 0.7502, 0.2498, 0.7502, 0.5002, 0.5002, 0.7498, 0.5002, 0.7498, 0.7498, 0.5002, 0.7498, 0.2498, 0.9998, 0.0001953, 0.9998, 0.0001953, 0.7502, 0.2498, 0.7502, 0.2498, 0.9998, 0.0001953, 0.9998, 0.0001953, 0.7502, 0.2498, 0.7502, 0.2502, 0.5002, 0.4998, 0.5002, 0.4998, 0.7498, 0.2502, 0.7498, 0.2498, 0.9998, 0.0001953, 0.9998, 0.0001953, 0.7502, 0.2498, 0.7502, 0.2498, 0.9998, 0.0001953, 0.9998, 0.0001953, 0.7502, 0.2498, 0.7502, 0.2498, 0.9998, 0.0001953, 0.9998, 0.0001953, 0.7502, 0.2498, 0.7502, 0.2498, 0.9998, 0.0001953, 0.9998, 0.0001953, 0.7502, 0.2498, 0.7502, 0.2498, 0.9998, 0.0001953, 0.9998, 0.0001953, 0.7502, 0.2498, 0.7502, 0.2498, 0.9998, 0.0001953, 0.9998, 0.0001953, 0.7502, 0.2498, 0.7502, 0.2498, 0.9998, 0.0001953, 0.9998, 0.0001953, 0.7502, 0.2498, 0.7502, 0.2498, 0.9998, 0.0001953, 0.9998, 0.0001953, 0.7502, 0.2498, 0.7502, 0.2498, 0.9998, 0.0001953, 0.9998, 0.0001953, 0.7502, 0.2498, 0.7502, 0.4998, 0.2498, 0.2502, 0.2498, 0.2502, 0.0001953, 0.4998, 0.0001953, 0.4998, 0.2498, 0.2502, 0.2498, 0.2502, 0.0001953, 0.4998, 0.0001953, 0.2498, 0.2498, 0.0001953, 0.2498, 0.0001953, 0.0001953, 0.2498, 0.0001953, 0.4998, 0.2498, 0.2502, 0.2498, 0.2502, 0.0001953, 0.4998, 0.0001953, 0.4998, 0.2498, 0.2502, 0.2498, 0.2502, 0.0001953, 0.4998, 0.0001953, 0.4998, 0.2498, 0.2502, 0.2498, 0.2502, 0.0001953, 0.4998, 0.0001953, 0.4998, 0.2498, 0.2502, 0.2498, 0.2502, 0.0001953, 0.4998, 0.0001953, 0.9998, 0.2498, 0.7502, 0.2498, 0.7502, 0.0001953, 0.9998, 0.0001953, 0.4998, 0.2498, 0.2502, 0.2498, 0.2502, 0.0001953, 0.4998, 0.0001953, 0.2498, 0.9998, 0.0001953, 0.9998, 0.0001953, 0.7502, 0.2498, 0.7502, 0.2498, 0.9998, 0.0001953, 0.9998, 0.0001953, 0.7502, 0.2498, 0.7502, 0.2498, 0.9998, 0.0001953, 0.9998, 0.0001953, 0.7502, 0.2498, 0.7502, 0.2498, 0.9998, 0.0001953, 0.9998, 0.0001953, 0.7502, 0.2498, 0.7502, 0.2498, 0.9998, 0.0001953, 0.9998, 0.0001953, 0.7502, 0.2498, 0.7502, 0.2498, 0.9998, 0.0001953, 0.9998, 0.0001953, 0.7502, 0.2498, 0.7502, 0.2498, 0.9998, 0.0001953, 0.9998, 0.0001953, 0.7502, 0.2498, 0.7502, 0.2498, 0.9998, 0.0001953, 0.9998, 0.0001953, 0.7502, 0.2498, 0.7502, 0.2498, 0.9998, 0.0001953, 0.9998, 0.0001953, 0.7502, 0.2498, 0.7502, 0.2498, 0.9998, 0.0001953, 0.9998, 0.0001953, 0.7502, 0.2498, 0.7502, 0.2498, 0.9998, 0.0001953, 0.9998, 0.0001953, 0.7502, 0.2498, 0.7502, 0.2498, 0.9998, 0.0001953, 0.9998, 0.0001953, 0.7502, 0.2498, 0.7502, 0.2498, 0.9998, 0.0001953, 0.9998, 0.0001953, 0.7502, 0.2498, 0.7502, 0.2498, 0.9998, 0.0001953, 0.9998, 0.0001953, 0.7502, 0.2498, 0.7502, 0.2498, 0.9998, 0.0001953, 0.9998, 0.0001953, 0.7502, 0.2498, 0.7502, 0.2498, 0.9998, 0.0001953, 0.9998, 0.0001953, 0.7502, 0.2498, 0.7502, 0.2498, 0.9998, 0.0001953, 0.9998, 0.0001953, 0.7502, 0.2498, 0.7502, 0.2498, 0.9998, 0.0001953, 0.9998, 0.0001953, 0.7502, 0.2498, 0.7502, 0.2498, 0.7502, 0.0001953, 0.7502, 0.0001953, 0.7502, 0.2498, 0.9998, 0.0001953, 0.9998, 0.0001953, 0.7502, 0.2498, 0.7502, 0.2498, 0.9998, 0.0001953, 0.9998, 0.0001953, 0.7502, 0.2498, 0.7502, 0.2498, 0.9998, 0.0001953, 0.9998, 0.0001953, 0.7502, 0.2498, 0.7502, 0.2498, 0.9998, 0.0001953, 0.9998, 0.0001953, 0.7502, 0.2498, 0.7502, 0.2498, 0.9998, 0.0001953, 0.9998, 0.0001953, 0.7502, 0.2498, 0.7502, 0.2498, 0.9998, 0.0001953, 0.9998, 0.0001953, 0.7502, 0.2498, 0.7502, 0.2498, 0.9998, 0.0001953, 0.9998, 0.0001953, 0.7502, 0.2498, 0.7502, 0.2498, 0.9998, 0.0001953, 0.9998, 0.0001953, 0.7502, 0.2498, 0.7502, 0.2498, 0.9998, 0.0001953, 0.9998, 0.0001953, 0.7502, 0.2498, 0.7502, 0.2498, 0.9998, 0.0001953, 0.9998, 0.0001953, 0.7502, 0.2498, 0.7502, 0.2498, 0.9998, 0.0001953, 0.9998, 0.0001953, 0.7502, 0.2498, 0.7502, 0.2498, 0.9998, 0.0001953, 0.9998, 0.0001953, 0.7502, 0.2498, 0.7502, 0.2498, 0.9998, 0.0001953, 0.9998, 0.0001953, 0.7502, 0.2498, 0.7502, 0.2498, 0.9998, 0.0001953, 0.9998, 0.0001953, 0.7502, 0.2498, 0.7502, 0.2498, 0.9998, 0.0001953, 0.9998, 0.0001953, 0.7502, 0.2498, 0.7502, 0.2498, 0.9998, 0.0001953, 0.9998, 0.0001953, 0.7502, 0.2498, 0.7502, 0.2498, 0.9998, 0.0001953, 0.9998, 0.0001953, 0.7502, 0.2498, 0.7502, 0.2498, 0.9998, 0.0001953, 0.9998, 0.0001953, 0.7502, 0.2498, 0.7502, 0.2498, 0.9998, 0.0001953, 0.9998, 0.0001953, 0.7502, 0.2498, 0.7502, 0.2498, 0.9998, 0.0001953, 0.9998, 0.0001953, 0.7502, 0.2498, 0.7502, 0.2498, 0.9998, 0.0001953, 0.9998, 0.125, 0.875, 0.2498, 0.7502, 0.09375, 0.9998, 0.0001953, 0.9998, 0.125, 0.875, 0.2498, 0.7502, 0.2502, 0.2502, 0.4998, 0.2502, 0.4998, 0.4998, 0.2502, 0.4998, 0.5002, 0.2502, 0.7498, 0.2502, 0.7498, 0.4998, 0.5002, 0.4998, 0.7502, 0.2502, 0.9998, 0.2502, 0.9998, 0.4998, 0.7502, 0.4998, 0.1328, 0.9998, 0.0001953, 0.9998, 0.1172, 0.7502, 0.2498, 0.7502, 0.1328, 0.9998, 0.0001953, 0.9998, 0.125, 0.7502, 0.2498, 0.7502, 0.1406, 0.9998, 0.0001953, 0.9998, 0.1172, 0.7502, 0.2498, 0.7502, 0.1484, 0.9998, 0.0001953, 0.9998, 0.1094, 0.7502, 0.2498, 0.875, 0.1328, 0.9998, 0.0001953, 0.9998, 0.1172, 0.7502, 0.2498, 0.7502, 0.1328, 0.9998, 0.0001953, 0.9998, 0.1172, 0.7502, 0.2498, 0.7502, 0.1406, 0.9998, 0.0001953, 0.9998, 0.1172, 0.7502, 0.2498, 0.8438, 0.7498, 0.7502, 0.7498, 0.9998, 0.5002, 0.9998, 0.5002, 0.7502, 0.1328, 0.9998, 0.0001953, 0.9998, 0.125, 0.7502, 0.2498, 0.7502, 0.09375, 0.9998, 0.0001953, 0.9998, 0.1641, 0.7502, 0.2498, 0.7502, 0.1094, 0.9998, 0.0001953, 0.9998, 0.1484, 0.7502, 0.2498, 0.8359, 0.1094, 0.9998, 0.0001953, 0.875, 0.1562, 0.7502, 0.2498, 0.8906, 0.1016, 0.9998, 0.0001953, 0.9998, 0.1562, 0.7502, 0.2498, 0.7502, 0.1016, 0.9998, 0.0001953, 0.9998, 0.1562, 0.7502, 0.2498, 0.7502, 0.1094, 0.9998, 0.0001953, 0.8906, 0.1562, 0.7502, 0.2498, 0.8672, 0.7498, 0.7502, 0.7498, 0.9998, 0.5002, 0.9998, 0.5002, 0.7502, 0.09375, 0.9998, 0.0001953, 0.9998, 0.1641, 0.7502, 0.2498, 0.7502, 0.1094, 0.9998, 0.0001953, 0.9062, 0.1562, 0.7502, 0.2498, 0.8516, 0.0001953, 0.9998, 0.0001953, 0.8906, 0.2498, 0.7502, 0.2498, 0.8672, 0.0001953, 0.9998, 0.0001953, 0.8672, 0.2498, 0.7502, 0.2498, 0.8984, 0.7498, 0.7502, 0.7498, 0.9998, 0.5002, 0.9998, 0.5002, 0.7502, 0.0001953, 0.9998, 0.0001953, 0.8984, 0.2498, 0.7502, 0.2498, 0.8672, 0.0001953, 0.9998, 0.0001953, 0.875, 0.2498, 0.7502, 0.2498, 0.8828, 0.0001953, 0.9998, 0.0001953, 0.8984, 0.2498, 0.7502, 0.2498, 0.8594, 0.0001953, 0.9998, 0.0001953, 0.8906, 0.2498, 0.7502, 0.2498, 0.875, 0.0001953, 0.9998, 0.0001953, 0.8516, 0.2498, 0.7502, 0.2498, 0.9141, 0.0001953, 0.9998, 0.0001953, 0.8828, 0.2498, 0.7502, 0.2498, 0.875, 0.0001953, 0.9998, 0.0001953, 0.7502, 0.2498, 0.7502, 0.2498, 0.9998, 0.0001953, 0.9998, 0.0001953, 0.8516, 0.2498, 0.7502, 0.2498, 0.9141, 0.0001953, 0.9998, 0.0001953, 0.8359, 0.2498, 0.7502, 0.2498, 0.9998, 0.0001953, 0.9998, 0.0001953, 0.7502, 0.2498, 0.7502, 0.2498, 0.9998, 0.0001953, 0.9998, 0.0001953, 0.7502, 0.2498, 0.7502, 0.2498, 0.9998, 0.0001953, 0.9998, 0.0001953, 0.8438, 0.2498, 0.7502, 0.2498, 0.9998, 0.0001953, 0.9998, 0.0001953, 0.7502, 0.2498, 0.7502, 0.2498, 0.9998, 0.7498, 0.7502, 0.7498, 0.9998, 0.5002, 0.9998, 0.5002, 0.7502, 0.0001953, 0.9998, 0.0001953, 0.8438, 0.2498, 0.7502, 0.2498, 0.9998, 0.0001953, 0.9998, 0.0001953, 0.7502, 0.2498, 0.7502, 0.2498, 0.9998, 0.0001953, 0.9998, 0.0001953, 0.7502, 0.2498, 0.7502, 0.2498, 0.9998, 0.0001953, 0.9998, 0.0001953, 0.7502, 0.2498, 0.7502, 0.2498, 0.9998, 0.0001953, 0.9998, 0.0001953, 0.7502, 0.2498, 0.7502, 0.2498, 0.9998, 0.4998, 0.7502, 0.4998, 0.9998, 0.2502, 0.9998, 0.2502, 0.7502, 0.0001953, 0.9998, 0.0001953, 0.7502, 0.2498, 0.7502, 0.2498, 0.9998, 0.0001953, 0.9998, 0.0001953, 0.7502, 0.2498, 0.7502, 0.2498, 0.9998, 0.0001953, 0.9998, 0.0001953, 0.7502, 0.2498, 0.7502, 0.2498, 0.9998, 0.0001953, 0.9998, 0.0001953, 0.7502, 0.2498, 0.7502, 0.2498, 0.9998, 0.1328, 0.9998, 0.0001953, 0.9998, 0.1172, 0.7502, 0.2498, 0.7502, 0.9998, 0.7502, 0.9998, 0.9998, 0.7502, 0.9998, 0.7502, 0.7502, 0.1562, 0.9998, 0.0001953, 0.9998, 0.1016, 0.7502, 0.2498, 0.7502, 0.1328, 0.9998, 0.0001953, 0.9998, 0.1172, 0.7502, 0.2498, 0.7502, 0.1328, 0.9998, 0.0001953, 0.9998, 0.1172, 0.7502, 0.2498, 0.7502, 0.1641, 0.9998, 0.0001953, 0.9998, 0.09375, 0.7502, 0.2498, 0.8516, 0.1406, 0.9998, 0.0001953, 0.9998, 0.1094, 0.7502, 0.2498, 0.7502, 0.1328, 0.9998, 0.0001953, 0.9998, 0.1172, 0.7502, 0.2498, 0.7502, 0.1484, 0.9998, 0.0001953, 0.9998, 0.1094, 0.7502, 0.2498, 0.7502, 0.1172, 0.9998, 0.0001953, 0.9998, 0.1484, 0.7502, 0.2498, 0.8516, 0.1016, 0.9998, 0.0001953, 0.9998, 0.1562, 0.7502, 0.2498, 0.7502, 0.7498, 0.7502, 0.7498, 0.9998, 0.5002, 0.9998, 0.5002, 0.7502, 0.1172, 0.9998, 0.0001953, 0.8984, 0.1406, 0.7502, 0.2498, 0.8594, 0.1094, 0.9998, 0.0001953, 0.9998, 0.1484, 0.7502, 0.2498, 0.7502, 0.1094, 0.9998, 0.0001953, 0.9998, 0.1484, 0.7502, 0.2498, 0.7502, 0.1172, 0.9998, 0.0001953, 0.875, 0.1484, 0.7502, 0.2498, 0.8828, 0.1172, 0.9998, 0.0001953, 0.9998, 0.1484, 0.7502, 0.2498, 0.7502, 0.1016, 0.9998, 0.0001953, 0.9998, 0.1562, 0.7502, 0.2498, 0.7502, 0.0001953, 0.9998, 0.0001953, 0.8906, 0.2498, 0.7502, 0.2498, 0.8672, 0.0001953, 0.9998, 0.0001953, 0.8516, 0.2498, 0.7502, 0.2498, 0.9062, 0.0001953, 0.9998, 0.0001953, 0.8984, 0.2498, 0.7502, 0.2498, 0.8672, 0.0001953, 0.9998, 0.0001953, 0.9062, 0.2498, 0.7502, 0.2498, 0.8516, 0.0001953, 0.9998, 0.0001953, 0.8828, 0.2498, 0.7502, 0.2498, 0.8828, 0.0001953, 0.9998, 0.0001953, 0.9062, 0.2498, 0.7502, 0.2498, 0.8594, 0.7498, 0.7502, 0.7498, 0.9998, 0.5002, 0.9998, 0.5002, 0.7502, 0.08594, 0.9998, 0.0001953, 0.8672, 0.2498, 0.7502, 0.2498, 0.8906, 0.0001953, 0.9998, 0.0001953, 0.8984, 0.2498, 0.7502, 0.2498, 0.8672, 0.0001953, 0.9998, 0.0001953, 0.8516, 0.2498, 0.7502, 0.2498, 0.9141, 0.7498, 0.7502, 0.7498, 0.9998, 0.5002, 0.9998, 0.5002, 0.7502, 0.0001953, 0.9998, 0.0001953, 0.7502, 0.2498, 0.7502, 0.2498, 0.9998, 0.0001953, 0.9998, 0.0001953, 0.8438, 0.2498, 0.7502, 0.2498, 0.9998, 0.0001953, 0.9998, 0.0001953, 0.7502, 0.2498, 0.7502, 0.2498, 0.9998, 0.0001953, 0.9998, 0.0001953, 0.7502, 0.2498, 0.7502, 0.2498, 0.9998, 0.0001953, 0.9998, 0.0001953, 0.8438, 0.2498, 0.7502, 0.2498, 0.9998, 0.0001953, 0.9998, 0.0001953, 0.8516, 0.2498, 0.7502, 0.2498, 0.9062, 0.0001953, 0.9998, 0.0001953, 0.7502, 0.2498, 0.7502, 0.2498, 0.9998, 0.0001953, 0.9998, 0.0001953, 0.7502, 0.2498, 0.7502, 0.2498, 0.9998, 0.0001953, 0.9998, 0.0001953, 0.7502, 0.2498, 0.7502, 0.2498, 0.9998, 0.0001953, 0.9998, 0.0001953, 0.7502, 0.2498, 0.7502, 0.2498, 0.9998, 0.0001953, 0.9998, 0.0001953, 0.7502, 0.2498, 0.7502, 0.2498, 0.9998, 0.7498, 0.7502, 0.7498, 0.9998, 0.5002, 0.9998, 0.5002, 0.7502, 0.0001953, 0.9998, 0.0001953, 0.7502, 0.2498, 0.7502, 0.2498, 0.9998, 0.0001953, 0.9998, 0.0001953, 0.7502, 0.2498, 0.7502, 0.2498, 0.9998, 0.0001953, 0.9998, 0.0001953, 0.7502, 0.2498, 0.7502, 0.2498, 0.9998, 0.0001953, 0.9998, 0.0001953, 0.7502, 0.2498, 0.7502, 0.2498, 0.9998, 0.0001953, 0.7502, 0.2498, 0.7502, 0.0001953, 0.9998, 0.0001953, 0.7502, 0.2498, 0.7502, 0.2498, 0.9998, 0.0001953, 0.9998, 0.0001953, 0.7502, 0.2498, 0.7502, 0.2498, 0.9998, 0.0001953, 0.9998, 0.0001953, 0.7502, 0.2498, 0.7502, 0.2498, 0.9998, 0.0001953, 0.9998, 0.0001953, 0.7502, 0.2498, 0.7502, 0.2498, 0.9998, 0.0001953, 0.9998, 0.0001953, 0.7502, 0.2498, 0.7502, 0.2498, 0.9998, 0.0001953, 0.9998, 0.0001953, 0.7502, 0.2498, 0.7502, 0.2498, 0.9998, 0.0001953, 0.9998, 0.0001953, 0.7502, 0.2498, 0.7502, 0.2498, 0.9998, 0.0001953, 0.9998, 0.0001953, 0.7502, 0.2498, 0.7502, 0.2498, 0.9998, 0.0001953, 0.9998, 0.0001953, 0.7502, 0.2498, 0.7502, 0.2498, 0.9998, 0.0001953, 0.9998, 0.0001953, 0.7502, 0.2498, 0.7502, 0.2498, 0.9998, 0.0001953, 0.9998, 0.0001953, 0.7502, 0.2498, 0.7502, 0.2498, 0.9998, 0.0001953, 0.9998, 0.0001953, 0.7502, 0.2498, 0.7502, 0.2498, 0.9998, 0.0001953, 0.9998, 0.0001953, 0.7502, 0.2498, 0.7502, 0.2498, 0.9998, 0.0001953, 0.9998, 0.0001953, 0.7502, 0.2498, 0.7502, 0.2498, 0.9998, 0.0001953, 0.9998, 0.0001953, 0.7502, 0.2498, 0.7502, 0.2498, 0.9998, 0.0001953, 0.9998, 0.0001953, 0.7502, 0.2498, 0.7502, 0.2498, 0.9998, 0.0001953, 0.9998, 0.0001953, 0.7502, 0.2498, 0.7502, 0.2498, 0.9998, 0.0001953, 0.9998, 0.0001953, 0.7502, 0.2498, 0.7502, 0.2498, 0.9998, 0.0001953, 0.9998, 0.0001953, 0.7502, 0.2498, 0.7502, 0.2498, 0.9998, 0.0001953, 0.9998, 0.0001953, 0.7502, 0.2498, 0.7502, 0.2498, 0.9998, 0.0001953, 0.9998, 0.0001953, 0.7502, 0.2498, 0.7502, 0.2498, 0.9998, 0.0001953, 0.9998, 0.0001953, 0.7502, 0.2498, 0.7502, 0.2498, 0.9998, 0.0001953, 0.9998, 0.0001953, 0.7502, 0.2498, 0.7502, 0.2498, 0.9998, 0.0001953, 0.9998, 0.0001953, 0.7502, 0.2498, 0.7502, 0.2498, 0.9998, 0.0001953, 0.9998, 0.0001953, 0.7502, 0.2498, 0.7502, 0.2498, 0.9998, 0.0001953, 0.9998, 0.0001953, 0.7502, 0.2498, 0.7502, 0.2498, 0.9998, 0.0001953, 0.9998, 0.0001953, 0.7502, 0.2498, 0.7502, 0.2498, 0.9998, 0.0001953, 0.9998])
me_grid.materials.append(mat_level1textures)
me_grid.use_remesh_fix_poles = True
me_grid.use_remesh_preserve_attributes = False
me_grid.use_mirror_vertex_groups = False
me_grid.update()
me_grid.normals_split_custom_set([tuple(v) for v in zip(*[iter([-6.393e-06, -0.1624, 0.9867, -1.686e-06, -0.01424, 0.9999, -1.401e-06, -0.01424, 0.9999, -8.023e-06, -0.1624, 0.9867, -6.801e-07, -0.01424, 0.9999, 0.0, 0.0, 1.0, 0.0, 0.0, 1.0, -1.365e-06, -0.01424, 0.9999, 0.0, 0.0, 1.0, 0.0, 0.0, 1.0, 0.0, 0.0, 1.0, 0.0, 0.0, 1.0, 0.0, 0.0, 1.0, 0.0, 0.0, 1.0, 0.0, 0.0, 1.0, 0.0, 0.0, 1.0, 0.0, 0.0, 1.0, 0.0, 0.0, 1.0, 0.0, 0.0, 1.0, 0.0, 0.0, 1.0, 0.0, 0.0, 1.0, 0.0, 0.0, 1.0, 0.0, 0.0, 1.0, 0.0, 0.0, 1.0, 0.0, 0.0, 1.0, 0.0, 0.0, 1.0, 0.0, 0.0, 1.0, 0.0, 0.0, 1.0, 0.0, 0.0, 1.0, 0.0, 0.0, 1.0, 0.0, 0.0, 1.0, 0.0, 0.0, 1.0, 0.0, 0.0, 1.0, 0.0, 0.0, 1.0, 0.0, 0.0, 1.0, 0.0, 0.0, 1.0, -4.269e-06, -0.1624, 0.9867, -8.144e-07, -0.01424, 0.9999, 2.491e-07, -0.01424, 0.9999, 7.147e-06, -0.1624, 0.9867, -6.801e-07, -0.01424, 0.9999, 0.0, 0.0, 1.0, 0.0, 0.0, 1.0, 6.847e-07, -0.01424, 0.9999, 0.0, 0.0, 1.0, 0.0, 0.0, 1.0, 0.0, 0.0, 1.0, 0.0, 0.0, 1.0, 0.0, 0.0, 1.0, 0.0, 0.0, 1.0, 0.0, 0.0, 1.0, 0.0, 0.0, 1.0, 0.0, 0.0, 1.0, 0.0, 0.0, 1.0, 0.0, 0.0, 1.0, 0.0, 0.0, 1.0, 0.0, 0.0, 1.0, 0.0, 0.0, 1.0, 0.0, 0.0, 1.0, 0.0, 0.0, 1.0, 0.0, 0.0, 1.0, 0.0, 0.0, 1.0, 0.0, 0.0, 1.0, 0.0, 0.0, 1.0, 0.0, 0.0, 1.0, 0.0, 0.0, 1.0, 0.0, 0.0, 1.0, 0.0, 0.0, 1.0, 0.0, 0.0, 1.0, 0.0, 0.0, 1.0, 0.0, 0.0, 1.0, 0.0, 0.0, 1.0, -2.794e-06, -0.1624, 0.9867, 8.75e-07, -0.01424, 0.9999, 1.202e-06, -0.01424, 0.9999, 1.073e-05, -0.1624, 0.9867, -6.869e-07, -0.01424, 0.9999, 0.0, 0.0, 1.0, 0.0, 0.0, 1.0, 6.803e-07, -0.01424, 0.9999, 0.0, 0.0, 1.0, 0.0, 0.0, 1.0, 0.0, 0.0, 1.0, 0.0, 0.0, 1.0, 0.0, 0.0, 1.0, 0.0, 0.0, 1.0, 0.0, 0.0, 1.0, 0.0, 0.0, 1.0, 0.0, 0.0, 1.0, 0.0, 0.0, 1.0, 0.0, 0.0, 1.0, 0.0, 0.0, 1.0, 0.0, 0.0, 1.0, 0.0, 0.0, 1.0, 0.0, 0.0, 1.0, 0.0, 0.0, 1.0, 0.0, 0.0, 1.0, 0.0, 0.0, 1.0, 0.0, 0.0, 1.0, 0.0, 0.0, 1.0, 0.0, 0.0, 1.0, 0.0, 0.0, 1.0, 0.0, 0.0, 1.0, 0.0, 0.0, 1.0, 0.0, 0.0, 1.0, 0.0, 0.0, 1.0, 0.0, 0.0, 1.0, 0.0, 0.0, 1.0, -7.22e-06, -0.1624, 0.9867, 6.259e-07, -0.01424, 0.9999, -6.629e-07, -0.01424, 0.9999, 5.259e-06, -0.1624, 0.9867, -6.869e-07, -0.01424, 0.9999, 0.0, 0.0, 1.0, 0.0, 0.0, 1.0, 6.789e-07, -0.01424, 0.9999, 5.755e-15, 0.0, 1.0, 5.755e-15, 0.0, 1.0, 5.755e-15, 0.0, 1.0, 5.755e-15, 0.0, 1.0, 0.0, 0.0, 1.0, 0.0, 0.0, 1.0, 0.0, 0.0, 1.0, 0.0, 0.0, 1.0, 0.0, 0.0, 1.0, 0.0, 0.0, 1.0, 0.0, 0.0, 1.0, 0.0, 0.0, 1.0, 0.0, 0.0, 1.0, 0.0, 0.0, 1.0, 0.0, 0.0, 1.0, 0.0, 0.0, 1.0, 0.0, 0.0, 1.0, 0.0, 0.0, 1.0, 0.0, 0.0, 1.0, 0.0, 0.0, 1.0, 0.0, 0.0, 1.0, 0.0, 0.0, 1.0, 0.0, 0.0, 1.0, 0.0, 0.0, 1.0, 0.0, 0.0, 1.0, 0.0, 0.0, 1.0, 0.0, 0.0, 1.0, 0.0, 0.0, 1.0, 2.166e-06, -0.1624, 0.9867, -5.459e-07, -0.01424, 0.9999, -7.357e-08, -0.01424, 0.9999, 4.833e-06, -0.1624, 0.9867, -6.801e-07, -0.01424, 0.9999, 0.0, 0.0, 1.0, 0.0, 0.0, 1.0, 6.817e-07, -0.01424, 0.9999, -5.755e-15, 0.0, 1.0, -5.755e-15, 0.0, 1.0, -5.755e-15, 0.0, 1.0, -5.755e-15, 0.0, 1.0, 0.0, 0.0, 1.0, 0.0, 0.0, 1.0, 0.0, 0.0, 1.0, 0.0, 0.0, 1.0, 0.0, 0.0, 1.0, 0.0, 0.0, 1.0, 0.0, 0.0, 1.0, 0.0, 0.0, 1.0, 0.0, 0.0, 1.0, 0.0, 0.0, 1.0, 0.0, 0.0, 1.0, 0.0, 0.0, 1.0, 0.0, 0.0, 1.0, 0.0, 0.0, 1.0, 0.0, 0.0, 1.0, 0.0, 0.0, 1.0, 0.0, 0.0, 1.0, 0.0, 0.0, 1.0, 0.0, 0.0, 1.0, 0.0, 0.0, 1.0, 0.0, 0.0, 1.0, 0.0, 0.0, 1.0, 0.0, 0.0, 1.0, 0.0, 0.0, 1.0, -1.232e-05, -0.1624, 0.9867, 1.275e-06, -0.01424, 0.9999, -1.579e-07, -0.01424, 0.9999, 1.929e-06, -0.1624, 0.9867, -6.9e-07, -0.01424, 0.9999, 0.0, 0.0, 1.0, 0.0, 0.0, 1.0, 6.757e-07, -0.01424, 0.9999, 0.0, 0.0, 1.0, 0.0, 0.0, 1.0, 0.0, 0.0, 1.0, 0.0, 0.0, 1.0, 0.0, 0.0, 1.0, 0.0, 0.0, 1.0, 0.0, 0.0, 1.0, 0.0, 0.0, 1.0, 0.0, 0.0, 1.0, 0.0, 0.0, 1.0, 0.0, 0.0, 1.0, 0.0, 0.0, 1.0, 0.0, 0.0, 1.0, 0.0, 0.0, 1.0, 0.0, 0.0, 1.0, 0.0, 0.0, 1.0, 0.0, 0.0, 1.0, 0.0, 0.0, 1.0, 0.0, 0.0, 1.0, 0.0, 0.0, 1.0, 0.0, 0.0, 1.0, 0.0, 0.0, 1.0, 0.0, 0.0, 1.0, 0.0, 0.0, 1.0, 0.0, 0.0, 1.0, 0.0, 0.0, 1.0, 0.0, 0.0, 1.0, 0.0, 0.0, 1.0, -5.525e-06, -0.1624, 0.9867, -1.67e-06, -0.01424, 0.9999, -3.935e-07, -0.01424, 0.9999, -2.94e-06, -0.1624, 0.9867, -6.832e-07, -0.01424, 0.9999, 0.0, 0.0, 1.0, 0.0, 0.0, 1.0, 6.834e-07, -0.01424, 0.9999, 0.0, 0.0, 1.0, 0.0, 0.0, 1.0, 0.0, 0.0, 1.0, 0.0, 0.0, 1.0, 0.0, 0.0, 1.0, 0.0, 0.0, 1.0, 0.0, 0.0, 1.0, 0.0, 0.0, 1.0, 0.0, 0.0, 1.0, 0.0, 0.0, 1.0, 0.0, 0.0, 1.0, 0.0, 0.0, 1.0, 0.0, 0.0, 1.0, 0.0, 0.0, 1.0, 0.0, 0.0, 1.0, 0.0, 0.0, 1.0, 0.0, 0.0, 1.0, 0.0, 0.0, 1.0, 0.0, 0.0, 1.0, 0.0, 0.0, 1.0, 0.0, 0.0, 1.0, 0.0, 0.0, 1.0, 0.0, 0.0, 1.0, 0.0, 0.0, 1.0, 0.0, 0.0, 1.0, 0.0, 0.0, 1.0, 0.0, 0.0, 1.0, 0.0, 0.0, 1.0, -1.647e-06, -0.1624, 0.9867, -7.454e-07, -0.01424, 0.9999, 6.617e-07, -0.01424, 0.9999, 5.84e-06, -0.1624, 0.9867, -6.771e-07, -0.01424, 0.9999, 0.0, 0.0, 1.0, 0.0, 0.0, 1.0, 6.832e-07, -0.01424, 0.9999, 0.0, 0.0, 1.0, 0.0, 0.0, 1.0, 0.0, 0.0, 1.0, 0.0, 0.0, 1.0, 0.0, 0.0, 1.0, 0.0, 0.0, 1.0, 0.0, 0.0, 1.0, 0.0, 0.0, 1.0, 0.0, 0.0, 1.0, 0.0, 0.0, 1.0, 0.0, 0.0, 1.0, 0.0, 0.0, 1.0, 0.0, 0.0, 1.0, 0.0, 0.0, 1.0, 0.0, 0.0, 1.0, 0.0, 0.0, 1.0, 0.0, 0.0, 1.0, 0.0, 0.0, 1.0, 0.0, 0.0, 1.0, 0.0, 0.0, 1.0, 0.0, 0.0, 1.0, 0.0, 0.0, 1.0, 0.0, 0.0, 1.0, 0.0, 0.0, 1.0, 0.0, 0.0, 1.0, 0.0, 0.0, 1.0, 0.0, 0.0, 1.0, 0.0, 0.0, 1.0, 6.266e-06, -0.1624, 0.9867, 1.531e-06, -0.01424, 0.9999, 1.123e-06, -0.01424, 0.9999, 1.283e-05, -0.1624, 0.9867, -6.832e-07, -0.01424, 0.9999, 0.0, 0.0, 1.0, 0.0, 0.0, 1.0, 6.803e-07, -0.01424, 0.9999, 0.0, 0.0, 1.0, 0.0, 0.0, 1.0, 0.0, 0.0, 1.0, 0.0, 0.0, 1.0, 0.0, 0.0, 1.0, 0.0, 0.0, 1.0, 0.0, 0.0, 1.0, 0.0, 0.0, 1.0, 0.0, 0.0, 1.0, 0.0, 0.0, 1.0, 0.0, 0.0, 1.0, 0.0, 0.0, 1.0, 0.0, 0.0, 1.0, 0.0, 0.0, 1.0, 0.0, 0.0, 1.0, 0.0, 0.0, 1.0, 0.0, 0.0, 1.0, 0.0, 0.0, 1.0, 0.0, 0.0, 1.0, 0.0, 0.0, 1.0, 0.0, 0.0, 1.0, 0.0, 0.0, 1.0, 0.0, 0.0, 1.0, 0.0, 0.0, 1.0, 0.0, 0.0, 1.0, 0.0, 0.0, 1.0, 0.0, 0.0, 1.0, 0.0, 0.0, 1.0, -1.063e-08, -0.237, 0.9715, 3.835e-06, -0.237, 0.9715, -3.713e-06, -0.4654, 0.8851, 4.033e-06, -0.4654, 0.8851, -5.365e-06, -0.237, 0.9715, -3.003e-06, -0.237, 0.9715, 3.741e-06, -0.4654, 0.8851, -2.142e-06, -0.4654, 0.8851, -7.889e-06, -0.237, 0.9715, -6.655e-06, -0.237, 0.9715, 1.556e-06, -0.4654, 0.8851, -7.628e-06, -0.4654, 0.8851, 2.23e-06, -0.237, 0.9715, 1.127e-05, -0.237, 0.9715, 2.324e-06, -0.4654, 0.8851, -1.024e-06, -0.4654, 0.8851, 1.16e-05, -0.237, 0.9715, -5.494e-06, -0.237, 0.9715, -4.518e-09, -0.4654, 0.8851, 4.434e-06, -0.4654, 0.8851, 4.979e-06, -0.237, 0.9715, 2.872e-06, -0.237, 0.9715, 3.792e-06, -0.4654, 0.8851, -2.962e-06, -0.4654, 0.8851, -3.147e-06, -0.237, 0.9715, 1.026e-05, -0.237, 0.9715, 5.671e-06, -0.4654, 0.8851, -8.371e-06, -0.4654, 0.8851, -5.097e-06, -0.237, 0.9715, -5.312e-06, -0.237, 0.9715, -1.212e-06, -0.4654, 0.8851, 2.198e-06, -0.4654, 0.8851, -2.159e-06, -0.237, 0.9715, -6.041e-06, -0.237, 0.9715, -8.519e-06, -0.4654, 0.8851, 4.863e-06, -0.4654, 0.8851, -6.965e-06, -0.5166, 0.8562, 9.533e-06, -0.5166, 0.8562, -1.329e-07, -0.6193, 0.7851, 3.143e-07, -0.6193, 0.7852, -6.92e-06, -0.5166, 0.8562, 1.255e-06, -0.5166, 0.8562, -9.144e-08, -0.6193, 0.7851, -8.196e-08, -0.6193, 0.7851, -5.353e-06, -0.5166, 0.8562, 2.893e-06, -0.5166, 0.8562, 2.579e-07, -0.6193, 0.7851, 1.845e-07, -0.6193, 0.7851, 9.17e-06, -0.5166, 0.8562, -7.421e-06, -0.5166, 0.8562, 3.056e-07, -0.6193, 0.7852, -2.056e-07, -0.6193, 0.7852, -7.437e-06, -0.5166, 0.8562, 8.233e-07, -0.5166, 0.8562, 3.073e-07, -0.6193, 0.7851, -3.276e-07, -0.6193, 0.7851, 7.964e-06, -0.5166, 0.8562, -1.901e-06, -0.5166, 0.8562, -2.84e-07, -0.6193, 0.7851, 1.346e-07, -0.6193, 0.7851, -2.342e-06, -0.5166, 0.8562, 1.301e-05, -0.5166, 0.8562, -1.237e-07, -0.6193, 0.7851, 7.132e-07, -0.6193, 0.7851, 9e-06, -0.5166, 0.8562, -5.685e-06, -0.5166, 0.8562, 1.864e-07, -0.6193, 0.7851, -2.263e-07, -0.6193, 0.7851, -8.738e-06, -0.5166, 0.8562, 2.731e-06, -0.5166, 0.8562, -4.241e-08, -0.6193, 0.7851, 5.041e-08, -0.6193, 0.7851, -1.385e-07, -0.6193, 0.7851, 9.418e-07, -0.6193, 0.7851, 9.809e-07, -0.6586, 0.7525, -6.631e-07, -0.6586, 0.7525, -3.879e-07, -0.6193, 0.7851, 4.261e-08, -0.6193, 0.7851, -3.029e-06, -0.6586, 0.7525, -4.228e-07, -0.6586, 0.7525, 5.293e-07, -0.6193, 0.7851, 1.438e-08, -0.6193, 0.7851, 3.059e-06, -0.6586, 0.7525, -8.554e-07, -0.6586, 0.7525, -3.529e-07, -0.6193, 0.7851, 4.545e-07, -0.6193, 0.7852, 2.068e-06, -0.6586, 0.7525, 2.295e-06, -0.6586, 0.7525, -6.306e-07, -0.6193, 0.7851, 5.497e-07, -0.6193, 0.7851, 2.023e-06, -0.6586, 0.7525, -2.757e-07, -0.6586, 0.7525, -4.557e-07, -0.6193, 0.7851, 1.434e-07, -0.6193, 0.7852, 2.329e-06, -0.6586, 0.7525, 6.657e-07, -0.6586, 0.7525, 3.079e-07, -0.6193, 0.7852, 2.618e-07, -0.6193, 0.7851, 1.557e-06, -0.6586, 0.7525, -4.675e-06, -0.6586, 0.7525, -3.634e-07, -0.6193, 0.7852, -8.408e-07, -0.6193, 0.7852, 2.503e-06, -0.6586, 0.7525, -9.183e-07, -0.6586, 0.7525, -1.609e-07, -0.6193, 0.7851, 2.702e-07, -0.6193, 0.7851, -2.534e-06, -0.6586, 0.7525, -3.108e-06, -0.6586, 0.7525, -1.471e-07, -0.7066, 0.7076, 4.122e-08, -0.7065, 0.7077, -4.463e-10, -0.6998, 0.7143, 0.0, -0.6998, 0.7143, -4.602e-08, -0.7064, 0.7078, 4.351e-08, -0.7065, 0.7078, -4.484e-10, -0.6998, 0.7143, 0.0, -0.6998, 0.7143, -4.602e-08, -0.7064, 0.7078, 4.58e-08, -0.7064, 0.7078, -4.484e-10, -0.6998, 0.7143, 0.0, -0.6998, 0.7143, 5.363e-07, -0.7064, 0.7078, 6.282e-07, -0.7064, 0.7078, 5.826e-07, -0.6998, 0.7143, 5.826e-07, -0.6998, 0.7143, -5.292e-08, -0.7063, 0.7079, 4.58e-08, -0.7064, 0.7078, -4.484e-10, -0.6998, 0.7143, 0.0, -0.6998, 0.7143, -4.142e-08, -0.7065, 0.7077, 4.122e-08, -0.7065, 0.7077, -4.463e-10, -0.6998, 0.7143, 0.0, -0.6998, 0.7143, -3.755e-07, -0.7065, 0.7077, -5.456e-07, -0.7066, 0.7076, -5.83e-07, -0.6998, 0.7143, -5.826e-07, -0.6998, 0.7143, -4.602e-08, -0.7064, 0.7078, 4.58e-08, -0.7064, 0.7078, -4.484e-10, -0.6998, 0.7143, 0.0, -0.6998, 0.7143, -4.602e-08, -0.7064, 0.7078, 4.58e-08, -0.7064, 0.7078, -4.484e-10, -0.6998, 0.7143, 0.0, -0.6998, 0.7143, -1.979e-07, -0.7042, 0.71, 1.969e-07, -0.7042, 0.71, 0.0, -0.7071, 0.7071, 0.0, -0.7071, 0.7071, -1.979e-07, -0.7042, 0.71, 1.969e-07, -0.7042, 0.71, 0.0, -0.7071, 0.7071, 0.0, -0.7071, 0.7071, 7.913e-09, -0.7042, 0.71, -1.895e-07, -0.7042, 0.71, -3.884e-07, -0.7071, 0.7071, -3.884e-07, -0.7071, 0.7071, -1.979e-07, -0.7042, 0.71, 1.969e-07, -0.7042, 0.71, 0.0, -0.7071, 0.7071, 0.0, -0.7071, 0.7071, -1.979e-07, -0.7042, 0.71, 1.992e-07, -0.7042, 0.71, 0.0, -0.7071, 0.7071, 0.0, -0.7071, 0.7071, 1.89e-07, -0.7042, 0.71, 5.844e-07, -0.7042, 0.71, 3.884e-07, -0.7071, 0.7071, 3.884e-07, -0.7071, 0.7071, -1.979e-07, -0.7042, 0.71, 1.969e-07, -0.7042, 0.71, 0.0, -0.7071, 0.7071, 0.0, -0.7071, 0.7071, -1.979e-07, -0.7042, 0.71, 1.969e-07, -0.7042, 0.71, 0.0, -0.7071, 0.7071, 0.0, -0.7071, 0.7071, -1.979e-07, -0.7042, 0.71, 1.969e-07, -0.7042, 0.71, 0.0, -0.7071, 0.7071, 0.0, -0.7071, 0.7071, -2.209e-06, -0.6751, 0.7377, 2.037e-06, -0.6751, 0.7377, -6.907e-07, -0.7042, 0.71, -9.711e-08, -0.7042, 0.71, -2.123e-06, -0.6751, 0.7377, 2.113e-06, -0.6751, 0.7377, 4.916e-11, -0.7042, 0.71, 0.0, -0.7042, 0.71, -2.032e-06, -0.6751, 0.7377, 2.21e-06, -0.6751, 0.7377, -4.965e-07, -0.7042, 0.71, 9.711e-08, -0.7042, 0.71, -1.74e-06, -0.6751, 0.7377, 2.501e-06, -0.6751, 0.7377, 3.884e-07, -0.7042, 0.71, 3.884e-07, -0.7042, 0.71, -2.123e-06, -0.6751, 0.7377, 2.113e-06, -0.6751, 0.7377, 4.916e-11, -0.7042, 0.71, 0.0, -0.7042, 0.71, -2.123e-06, -0.6751, 0.7377, 2.113e-06, -0.6751, 0.7377, 4.916e-11, -0.7042, 0.71, 0.0, -0.7042, 0.71, -2.5e-06, -0.6751, 0.7377, 2.082e-05, -0.6751, 0.7377, -3.886e-07, -0.7042, 0.71, -3.884e-07, -0.7042, 0.71, -2.123e-06, -0.6751, 0.7377, 2.113e-06, -0.6751, 0.7377, 4.916e-11, -0.7042, 0.71, 0.0, -0.7042, 0.71, -2.123e-06, -0.6751, 0.7377, 2.113e-06, -0.6751, 0.7377, 4.916e-11, -0.7042, 0.71, 0.0, -0.7042, 0.71, 0.0, -0.7071, 0.7071, 0.0, -0.7071, 0.7071, -4.191e-11, -0.7064, 0.7078, 0.0, -0.7064, 0.7078, 0.0, -0.7071, 0.7071, 0.0, -0.7071, 0.7071, -4.191e-11, -0.7064, 0.7078, 0.0, -0.7064, 0.7078, -4.855e-07, -0.7071, 0.7071, -4.855e-07, -0.7071, 0.7071, -3.753e-07, -0.7066, 0.7076, -4.855e-07, -0.7065, 0.7077, 0.0, -0.7071, 0.7071, 0.0, -0.7071, 0.7071, -3.772e-11, -0.7065, 0.7077, 0.0, -0.7065, 0.7077, 0.0, -0.7071, 0.7071, 0.0, -0.7071, 0.7071, -4.191e-11, -0.7064, 0.7078, 0.0, -0.7063, 0.7079, 4.855e-07, -0.7071, 0.7071, 4.855e-07, -0.7071, 0.7071, 2.099e-07, -0.7064, 0.7078, 4.855e-07, -0.7064, 0.7078, 0.0, -0.7071, 0.7071, 0.0, -0.7071, 0.7071, -4.191e-11, -0.7064, 0.7078, 0.0, -0.7064, 0.7078, 0.0, -0.7071, 0.7071, 0.0, -0.7071, 0.7071, -3.981e-11, -0.7065, 0.7078, 0.0, -0.7064, 0.7078, 0.0, -0.7071, 0.7071, 0.0, -0.7071, 0.7071, -3.772e-11, -0.7065, 0.7077, 0.0, -0.7066, 0.7076, -5.338e-07, -0.6806, 0.7326, 5.313e-07, -0.6806, 0.7326, -5.596e-09, -0.5903, 0.8072, 0.0, -0.5903, 0.8072, -5.338e-07, -0.6806, 0.7326, 5.313e-07, -0.6806, 0.7326, -5.596e-09, -0.5903, 0.8072, 0.0, -0.5903, 0.8072, -5.338e-07, -0.6806, 0.7326, 5.313e-07, -0.6806, 0.7326, -5.596e-09, -0.5903, 0.8072, 0.0, -0.5903, 0.8072, -5.315e-07, -0.6807, 0.7326, 5.29e-07, -0.6807, 0.7326, -5.596e-09, -0.5903, 0.8072, 0.0, -0.5903, 0.8072, -5.338e-07, -0.6806, 0.7326, 5.313e-07, -0.6806, 0.7326, -5.596e-09, -0.5903, 0.8072, 0.0, -0.5903, 0.8072, -5.338e-07, -0.6806, 0.7326, 5.313e-07, -0.6806, 0.7326, -5.596e-09, -0.5903, 0.8072, 0.0, -0.5903, 0.8072, -5.338e-07, -0.6806, 0.7326, 5.313e-07, -0.6806, 0.7326, -5.596e-09, -0.5903, 0.8072, 0.0, -0.5903, 0.8072, -5.338e-07, -0.6806, 0.7326, 5.313e-07, -0.6806, 0.7326, -5.596e-09, -0.5903, 0.8072, 0.0, -0.5903, 0.8072, -5.338e-07, -0.6806, 0.7326, 5.313e-07, -0.6806, 0.7326, -5.596e-09, -0.5903, 0.8072, 0.0, -0.5903, 0.8072, 4.735e-09, -0.5415, 0.8407, 0.0, -0.5415, 0.8407, -4.487e-09, -0.353, 0.9356, 0.0, -0.353, 0.9356, 4.735e-09, -0.5415, 0.8407, 0.0, -0.5415, 0.8407, -4.487e-09, -0.353, 0.9356, 0.0, -0.353, 0.9356, 4.735e-09, -0.5415, 0.8407, 0.0, -0.5415, 0.8407, -4.487e-09, -0.353, 0.9356, 0.0, -0.353, 0.9356, 4.735e-09, -0.5415, 0.8407, 0.0, -0.5415, 0.8407, -4.487e-09, -0.353, 0.9356, 0.0, -0.353, 0.9356, 4.735e-09, -0.5415, 0.8407, 0.0, -0.5415, 0.8407, -4.487e-09, -0.353, 0.9356, 0.0, -0.353, 0.9356, 4.735e-09, -0.5415, 0.8407, 0.0, -0.5415, 0.8407, -4.487e-09, -0.353, 0.9356, 0.0, -0.353, 0.9356, 4.735e-09, -0.5415, 0.8407, 0.0, -0.5415, 0.8407, -4.487e-09, -0.353, 0.9356, 0.0, -0.353, 0.9356, 4.735e-09, -0.5415, 0.8407, 0.0, -0.5415, 0.8407, -4.487e-09, -0.353, 0.9356, 0.0, -0.353, 0.9356, 4.735e-09, -0.5415, 0.8407, 0.0, -0.5415, 0.8407, -4.487e-09, -0.353, 0.9356, 0.0, -0.353, 0.9356, 4.806e-09, -0.3027, 0.9531, 0.0, -0.3027, 0.9531, -3.335e-09, -0.1207, 0.9927, 0.0, -0.1207, 0.9927, 4.808e-09, -0.3028, 0.9531, 0.0, -0.3027, 0.9531, -3.335e-09, -0.1207, 0.9927, 0.0, -0.1207, 0.9927, 4.808e-09, -0.3028, 0.9531, 0.0, -0.3028, 0.9531, -3.335e-09, -0.1207, 0.9927, 0.0, -0.1207, 0.9927, 4.806e-09, -0.3027, 0.9531, 0.0, -0.3027, 0.9531, -3.335e-09, -0.1207, 0.9927, 0.0, -0.1207, 0.9927, 4.808e-09, -0.3028, 0.9531, 0.0, -0.3028, 0.9531, -3.335e-09, -0.1207, 0.9927, 0.0, -0.1207, 0.9927, 4.806e-09, -0.3027, 0.9531, 0.0, -0.3027, 0.9531, -3.335e-09, -0.1207, 0.9927, 0.0, -0.1207, 0.9927, 4.808e-09, -0.3028, 0.9531, 0.0, -0.3027, 0.9531, -3.335e-09, -0.1207, 0.9927, 0.0, -0.1207, 0.9927, 4.808e-09, -0.3028, 0.9531, 0.0, -0.3028, 0.9531, -3.335e-09, -0.1207, 0.9927, 0.0, -0.1207, 0.9927, 4.808e-09, -0.3028, 0.9531, 0.0, -0.3028, 0.9531, -3.335e-09, -0.1207, 0.9927, 0.0, -0.1207, 0.9927, 3.56e-09, -0.08145, 0.9967, 0.0, -0.08145, 0.9967, -0.009461, 0.08508, 0.9963, -0.004738, 0.08816, 0.9961, 3.56e-09, -0.08145, 0.9967, 0.0, -0.08145, 0.9967, 0.009465, 0.08508, 0.9963, 0.004726, 0.08227, 0.9966, 3.56e-09, -0.08145, 0.9967, 0.0, -0.08145, 0.9967, -0.004726, 0.08227, 0.9966, -0.009465, 0.08508, 0.9963, 3.56e-09, -0.08145, 0.9967, 0.0, -0.08145, 0.9967, 0.004738, 0.08816, 0.9961, 0.009461, 0.08508, 0.9963, 3.56e-09, -0.08145, 0.9967, 0.0, -0.08145, 0.9967, -3.56e-09, 0.08145, 0.9967, 0.0, 0.08145, 0.9967, 3.56e-09, -0.08145, 0.9967, 0.0, -0.08145, 0.9967, -3.56e-09, 0.08145, 0.9967, -0.004726, 0.08227, 0.9966, 3.56e-09, -0.08145, 0.9967, 0.0, -0.08145, 0.9967, -0.004734, 0.08816, 0.9961, 0.004734, 0.08816, 0.9961, 3.56e-09, -0.08145, 0.9967, 0.0, -0.08145, 0.9967, 0.004726, 0.08227, 0.9966, 0.0, 0.08145, 0.9967, 3.56e-09, -0.08145, 0.9967, 0.0, -0.08145, 0.9967, -3.56e-09, 0.08145, 0.9967, 0.0, 0.08145, 0.9967, 0.009463, 0.1244, 0.9922, 0.004737, 0.1274, 0.9918, 0.01848, 0.3697, 0.929, 0.1929, 0.3043, 0.9329, 3.335e-09, 0.1207, 0.9927, 0.0, 0.1207, 0.9927, -3.892e-09, 0.2827, 0.9592, 0.0, 0.2827, 0.9592, -0.004725, 0.1216, 0.9926, 0.0, 0.1207, 0.9927, -3.892e-09, 0.2827, 0.9592, -0.01597, 0.2778, 0.9605, 0.00474, 0.1274, 0.9918, -0.00474, 0.1274, 0.9918, -0.01848, 0.3697, 0.929, 0.01848, 0.3697, 0.929, 3.335e-09, 0.1207, 0.9927, 0.004725, 0.1216, 0.9926, 0.01597, 0.2778, 0.9605, 0.0, 0.2827, 0.9592, 3.335e-09, 0.1207, 0.9927, 0.0, 0.1207, 0.9927, -3.892e-09, 0.2827, 0.9592, 0.0, 0.2827, 0.9592, -0.004737, 0.1274, 0.9918, -0.009463, 0.1244, 0.9922, -0.1929, 0.3043, 0.9329, -0.01848, 0.3697, 0.929, 0.004725, 0.1216, 0.9926, 0.009466, 0.1244, 0.9922, 0.1929, 0.3043, 0.9329, 0.01597, 0.2778, 0.9605, -0.009466, 0.1244, 0.9922, -0.004725, 0.1216, 0.9926, -0.01597, 0.2778, 0.9605, -0.1929, 0.3043, 0.9329, 5.401e-09, 0.3333, 0.9428, 0.01599, 0.3285, 0.9444, 0.01767, 0.321, 0.9469, -5.902e-06, 0.3333, 0.9428, 5.401e-09, 0.3333, 0.9428, 0.0, 0.3333, 0.9428, 5.93e-06, 0.3333, 0.9428, -5.9e-06, 0.3333, 0.9428, -0.04112, 0.5464, 0.8365, -0.3503, 0.4883, 0.7993, -0.5249, -0.006807, 0.8511, -0.07461, -0.1531, 0.9854, 0.01599, 0.3285, 0.9444, 0.1929, 0.3549, 0.9148, 0.2472, 0.05492, 0.9674, 0.01768, 0.321, 0.9469, -0.1929, 0.3549, 0.9148, -0.01599, 0.3285, 0.9444, -0.01767, 0.321, 0.9469, -0.2472, 0.05496, 0.9674, 0.04111, 0.5464, 0.8365, -0.04111, 0.5464, 0.8365, -0.07465, -0.1531, 0.9854, 0.07465, -0.1531, 0.9854, 5.401e-09, 0.3333, 0.9428, 0.0, 0.3333, 0.9428, 5.93e-06, 0.3333, 0.9428, -5.9e-06, 0.3333, 0.9428, -0.01599, 0.3285, 0.9444, 0.0, 0.3333, 0.9428, 5.93e-06, 0.3333, 0.9428, -0.01768, 0.321, 0.9469, 0.3503, 0.4883, 0.7993, 0.04112, 0.5464, 0.8365, 0.07461, -0.1531, 0.9854, 0.5249, -0.006807, 0.8511, -0.244, 0.001031, 0.9698, -0.01764, 0.2701, 0.9627, -0.006394, 0.1038, 0.9946, -0.0128, 0.07771, 0.9969, 0.244, 0.001031, 0.9698, 0.03862, -0.4022, 0.9147, 0.006423, 0.0467, 0.9989, 0.01281, 0.07771, 0.9969, -4.274e-06, 0.2827, 0.9592, 4.254e-06, 0.2827, 0.9592, 4.137e-06, 0.1109, 0.9938, -4.117e-06, 0.1109, 0.9938, -0.01764, 0.2701, 0.9627, 2.988e-05, 0.2827, 0.9592, 4.137e-06, 0.1109, 0.9938, -0.006389, 0.1038, 0.9946, 0.0386, -0.4022, 0.9147, -0.0386, -0.4022, 0.9147, -0.006408, 0.0467, 0.9989, 0.00643, 0.0467, 0.9989, -4.274e-06, 0.2827, 0.9592, 0.01764, 0.2701, 0.9627, 0.006389, 0.1038, 0.9946, -4.117e-06, 0.1109, 0.9938, -4.274e-06, 0.2827, 0.9592, 4.254e-06, 0.2827, 0.9592, 4.137e-06, 0.1109, 0.9938, -4.117e-06, 0.1109, 0.9938, -0.03862, -0.4022, 0.9147, -0.244, 0.001031, 0.9698, -0.01281, 0.07771, 0.9969, -0.006423, 0.0467, 0.9989, 0.01765, 0.2701, 0.9627, 0.244, 0.001031, 0.9698, 0.0128, 0.07771, 0.9969, 0.006394, 0.1038, 0.9946, 0.006403, 0.007264, 1.0, -0.006403, 0.007264, 1.0, 8.876e-06, -0.1849, 0.9828, -8.834e-06, -0.1849, 0.9828, -3.435e-06, 0.07156, 0.9974, 0.006387, 0.0644, 0.9979, 8.876e-06, -0.1849, 0.9828, -8.834e-06, -0.1849, 0.9828, -3.435e-06, 0.07156, 0.9974, 3.418e-06, 0.07156, 0.9974, 8.876e-06, -0.1849, 0.9828, -8.834e-06, -0.1849, 0.9828, -0.006404, 0.007264, 1.0, -0.01278, 0.03828, 0.9992, 8.876e-06, -0.1849, 0.9828, -8.834e-06, -0.1849, 0.9828, 0.006381, 0.0644, 0.9979, 0.01278, 0.03827, 0.9992, 8.876e-06, -0.1849, 0.9828, -8.834e-06, -0.1849, 0.9828, -0.01278, 0.03827, 0.9992, -0.006381, 0.0644, 0.9979, 8.876e-06, -0.1849, 0.9828, -8.834e-06, -0.1849, 0.9828, 0.01278, 0.03828, 0.9992, 0.006408, 0.00726, 1.0, 8.876e-06, -0.1849, 0.9828, -8.834e-06, -0.1849, 0.9828, -3.435e-06, 0.07156, 0.9974, 3.418e-06, 0.07156, 0.9974, 8.876e-06, -0.1849, 0.9828, -8.834e-06, -0.1849, 0.9828, -0.006387, 0.0644, 0.9979, 3.418e-06, 0.07156, 0.9974, 8.876e-06, -0.1849, 0.9828, -8.834e-06, -0.1849, 0.9828, -8.826e-06, -0.2751, 0.9614, 8.785e-06, -0.2751, 0.9614, 6.117e-05, -0.5063, 0.8624, -7.083e-05, -0.5063, 0.8624, -8.826e-06, -0.2751, 0.9614, 8.785e-06, -0.2751, 0.9614, 0.000216, -0.5064, 0.8623, -0.000158, -0.5064, 0.8623, -8.826e-06, -0.2751, 0.9614, 8.785e-06, -0.2751, 0.9614, 2.253e-05, -0.5062, 0.8624, 5.474e-05, -0.5063, 0.8624, -8.826e-06, -0.2751, 0.9614, 8.785e-06, -0.2751, 0.9614, -0.0002283, -0.5062, 0.8624, -0.0002633, -0.5061, 0.8625, -8.826e-06, -0.2751, 0.9614, 8.785e-06, -0.2751, 0.9614, 0.001158, -0.5061, 0.8625, 0.0002096, -0.5064, 0.8623, -8.826e-06, -0.2751, 0.9614, 8.785e-06, -0.2751, 0.9614, -9.337e-05, -0.5063, 0.8624, 2.574e-05, -0.5062, 0.8624, -8.826e-06, -0.2751, 0.9614, 8.785e-06, -0.2751, 0.9614, -7.405e-05, -0.5063, 0.8624, -0.0002251, -0.5062, 0.8624, -8.826e-06, -0.2751, 0.9614, 8.785e-06, -0.2751, 0.9614, 0.001739, -0.5058, 0.8626, 0.001161, -0.5061, 0.8625, -8.826e-06, -0.2751, 0.9614, 8.785e-06, -0.2751, 0.9614, -0.0001515, -0.5064, 0.8623, -9.014e-05, -0.5063, 0.8624, -0.0002681, -0.542, 0.8403, -0.0002289, -0.5421, 0.8403, -0.006264, -0.6187, 0.7856, -0.005714, -0.617, 0.7869, 0.0002139, -0.5423, 0.8402, 0.001161, -0.542, 0.8404, 0.02257, -0.6115, 0.7909, 0.005916, -0.6199, 0.7846, 2.434e-05, -0.5422, 0.8403, -9.732e-05, -0.5422, 0.8402, -0.0004141, -0.6219, 0.7831, 0.000107, -0.6218, 0.7832, -0.000224, -0.5421, 0.8403, -6.814e-05, -0.5422, 0.8402, -0.00291, -0.6212, 0.7836, -0.006264, -0.6187, 0.7856, 0.001151, -0.542, 0.8404, 0.001736, -0.5418, 0.8405, 0.03464, -0.6048, 0.7957, 0.02257, -0.6115, 0.7909, -9.245e-05, -0.5422, 0.8402, -0.0001556, -0.5423, 0.8402, 0.0002382, -0.6219, 0.7831, -0.0004143, -0.6219, 0.7831, -7.786e-05, -0.5422, 0.8402, 6.324e-05, -0.5422, 0.8402, 0.0005407, -0.622, 0.783, -0.002937, -0.6212, 0.7837, -0.0001507, -0.5423, 0.8402, 0.000209, -0.5423, 0.8402, 0.005917, -0.6199, 0.7846, 0.0002382, -0.6219, 0.7831, 6.812e-05, -0.5422, 0.8402, 4.851e-06, -0.5422, 0.8403, 0.0001058, -0.6218, 0.7832, 0.0005409, -0.622, 0.783, 0.1446, -0.53, 0.8356, 0.2758, -0.4231, 0.8631, 0.4338, -0.3832, 0.8154, 0.002909, -0.6709, 0.7416, 0.01981, -0.6637, 0.7478, 0.07645, -0.6458, 0.7596, 0.02765, -0.6687, 0.743, -0.0323, -0.664, 0.747, -0.006194, -0.6723, 0.7403, -0.01251, -0.6897, 0.724, -0.08061, -0.682, 0.7269, 0.03312, -0.658, 0.7523, 0.09217, -0.6279, 0.7729, 0.2409, -0.5763, 0.7809, 0.08972, -0.6395, 0.7635, -0.001205, -0.6737, 0.739, 0.004254, -0.6738, 0.7389, 0.02413, -0.6833, 0.7297, -0.007514, -0.6911, 0.7227, -0.06201, -0.6156, 0.7856, -0.06463, -0.6263, 0.7769, -0.1387, -0.6381, 0.7574, -0.144, -0.6233, 0.7686, 0.1369, -0.6001, 0.7882, 0.1742, -0.5517, 0.8157, 0.4615, -0.4028, 0.7904, 0.2841, -0.5437, 0.7898, 0.002542, -0.6733, 0.7394, 0.002892, -0.6713, 0.7412, 0.02763, -0.6692, 0.7426, 0.02243, -0.6829, 0.7302, -0.06998, -0.6377, 0.7671, -0.05245, -0.656, 0.7529, -0.1007, -0.6734, 0.7324, -0.1439, -0.649, 0.7471, -0.00866, -0.619, 0.7854, -0.005376, -0.6216, 0.7834, -0.0314, -0.6486, 0.7605, -0.04894, -0.6304, 0.7747, 0.0001074, -0.6218, 0.7832, -0.0004144, -0.6219, 0.7831, 0.002893, -0.6548, 0.7558, 0.002544, -0.6568, 0.7541, 0.007042, -0.6213, 0.7835, 0.02368, -0.6129, 0.7898, 0.1177, -0.5724, 0.8115, 0.07996, -0.6189, 0.7814, -0.006768, -0.6161, 0.7876, -0.007302, -0.6178, 0.7863, -0.0476, -0.6293, 0.7757, -0.04502, -0.6186, 0.7844, 0.0005407, -0.622, 0.783, 0.0001058, -0.6218, 0.7832, 0.002542, -0.6568, 0.7541, -0.002911, -0.6567, 0.7542, -0.001504, -0.623, 0.7822, 0.004176, -0.6211, 0.7837, 0.07709, -0.6188, 0.7818, 0.01805, -0.6486, 0.7609, -0.001328, -0.6218, 0.7832, 0.002196, -0.6226, 0.7826, -0.001282, -0.6572, 0.7537, -0.02739, -0.6489, 0.7603, -0.001237, -0.6222, 0.7829, -0.0005681, -0.6221, 0.7829, 0.019, -0.6478, 0.7616, 0.002087, -0.6551, 0.7556, 0.03441, -0.6084, 0.7929, 0.04647, -0.6015, 0.7975, 0.2608, -0.4637, 0.8467, 0.1283, -0.5671, 0.8136, -0.2864, -0.3422, 0.8949, -0.03997, -0.693, 0.7198, -0.07708, -0.5646, 0.8218, -0.5603, -0.4477, 0.6969, -0.04, -0.693, 0.7198, 0.04, -0.693, 0.7198, 0.077, -0.5646, 0.8218, -0.077, -0.5646, 0.8218, 0.03997, -0.693, 0.7198, 0.2864, -0.3422, 0.8949, 0.5603, -0.4477, 0.6969, 0.07708, -0.5646, 0.8218, 0.5289, -0.04348, 0.8476, 0.4843, 0.2985, 0.8224, 0.6216, 0.3882, 0.6804, 0.7396, -0.1605, 0.6536, -0.5289, -0.04345, 0.8476, -0.7396, -0.1605, 0.6536, -0.6216, 0.3881, 0.6805, -0.4843, 0.2984, 0.8224, 0.194, 0.3941, 0.8983, 0.0185, 0.4566, 0.8895, 0.04112, 0.5464, 0.8365, 0.3502, 0.4883, 0.7993, 0.0185, 0.4566, 0.8895, -0.0185, 0.4566, 0.8895, -0.04112, 0.5464, 0.8365, 0.04112, 0.5464, 0.8365, -0.0185, 0.4566, 0.8895, -0.194, 0.3941, 0.8983, -0.3502, 0.4883, 0.7993, -0.04112, 0.5464, 0.8365, -0.107, -0.7011, 0.705, -0.005313, -0.6888, 0.7249, 0.03048, -0.6488, 0.7604, -0.08909, -0.6956, 0.7129, 0.2018, -0.5542, 0.8075, 0.3912, -0.4735, 0.7891, 0.4379, -0.3642, 0.8219, 0.2501, -0.4712, 0.8459, 0.03848, -0.6778, 0.7343, 0.1043, -0.6482, 0.7543, 0.1584, -0.581, 0.7983, 0.07419, -0.6362, 0.768, -0.2552, -0.6777, 0.6896, -0.2242, -0.6884, 0.6898, -0.2229, -0.713, 0.6648, -0.271, -0.7157, 0.6437, 0.4597, -0.4421, 0.7702, 0.6545, -0.3169, 0.6864, 0.6928, -0.1876, 0.6963, 0.5039, -0.3302, 0.7981, 0.1041, -0.6399, 0.7613, 0.1131, -0.6115, 0.7831, 0.165, -0.5399, 0.8254, 0.158, -0.5723, 0.8047, -0.1956, -0.6948, 0.6921, -0.1233, -0.7042, 0.6993, -0.1054, -0.699, 0.7074, -0.1944, -0.7193, 0.6669, 0.6926, -0.2892, 0.6608, 0.7585, -0.2271, 0.6108, 0.7892, -0.09592, 0.6066, 0.7276, -0.1585, 0.6674, 0.1115, -0.6047, 0.7886, 0.1746, -0.5666, 0.8053, 0.2234, -0.4848, 0.8456, 0.1633, -0.5327, 0.8304, 0.3012, -0.3317, 0.894, 0.4759, -0.1957, 0.8575, 0.4777, -0.1061, 0.8721, 0.3224, -0.2658, 0.9085, 0.1421, -0.5307, 0.8356, 0.2268, -0.4557, 0.8608, 0.2604, -0.3966, 0.8803, 0.1851, -0.484, 0.8553, -0.2281, -0.7386, 0.6344, -0.1769, -0.7193, 0.6718, -0.1193, -0.7153, 0.6886, -0.1683, -0.7444, 0.6461, 0.5366, -0.1455, 0.8312, 0.7021, 0.01817, 0.7118, 0.6804, 0.1286, 0.7214, 0.5364, -0.05523, 0.8422, 0.2229, -0.4492, 0.8652, 0.225, -0.416, 0.8811, 0.2546, -0.3577, 0.8985, 0.2564, -0.3899, 0.8844, -0.1452, -0.7056, 0.6936, -0.05093, -0.6533, 0.7553, 0.001857, -0.63, 0.7766, -0.0873, -0.7, 0.7088, 0.7308, 0.05165, 0.6806, 0.7811, 0.1176, 0.6132, 0.7494, 0.2328, 0.6198, 0.7072, 0.162, 0.6882, 0.2215, -0.4103, 0.8847, 0.2761, -0.3526, 0.8941, 0.2978, -0.2873, 0.9104, 0.251, -0.3519, 0.9018, -0.03355, -0.6393, 0.7682, 0.09232, -0.5603, 0.8231, 0.1363, -0.516, 0.8456, 0.01924, -0.615, 0.7883, 0.2905, -0.2999, 0.9087, 0.2847, -0.2688, 0.9202, 0.2872, -0.2126, 0.934, 0.2957, -0.2415, 0.9243, -0.006466, -0.6783, 0.7347, 0.0738, -0.5915, 0.8029, 0.1107, -0.5606, 0.8206, 0.04321, -0.6601, 0.75, 0.6469, 0.3209, 0.6918, 0.6779, 0.3941, 0.6205, 0.6079, 0.4876, 0.6267, 0.5853, 0.4116, 0.6986, 0.2801, -0.2649, 0.9227, 0.3179, -0.1936, 0.9281, 0.311, -0.1331, 0.941, 0.2825, -0.2086, 0.9363, 0.08736, -0.5717, 0.8158, 0.1911, -0.4507, 0.872, 0.2104, -0.403, 0.8907, 0.1242, -0.5401, 0.8324, 0.3368, -0.1657, 0.9269, 0.4681, 0.01675, 0.8835, 0.4349, 0.09463, 0.8955, 0.3294, -0.105, 0.9383, 0.2319, -0.4051, 0.8844, 0.2958, -0.3044, 0.9055, 0.3011, -0.2461, 0.9213, 0.2505, -0.356, 0.9003, -0.07877, -0.7405, 0.6674, -0.03366, -0.7023, 0.7111, 0.01601, -0.6855, 0.7279, -0.02282, -0.7308, 0.6822, 0.5131, 0.08273, 0.8543, 0.6283, 0.2823, 0.725, 0.568, 0.3736, 0.7334, 0.4783, 0.1604, 0.8634, 0.1666, -0.4898, 0.8558, 0.2333, -0.3362, 0.9125, 0.2673, -0.3005, 0.9155, 0.2251, -0.4616, 0.858, 0.3033, -0.0162, 0.9528, 0.3794, 0.1978, 0.9038, 0.3439, 0.2448, 0.9065, 0.3016, 0.02268, 0.9532, 0.2599, -0.2776, 0.9249, 0.2955, -0.1588, 0.9421, 0.3102, -0.1192, 0.9432, 0.2931, -0.2412, 0.9251, 0.05536, -0.7115, 0.7005, 0.08686, -0.6589, 0.7472, 0.1635, -0.639, 0.7516, 0.1402, -0.6956, 0.7046, 0.4051, 0.2743, 0.8722, 0.4639, 0.4946, 0.7349, 0.3936, 0.5479, 0.7381, 0.3686, 0.3206, 0.8725, 0.29, -0.1566, 0.9441, 0.2787, -0.1301, 0.9515, 0.2898, -0.09256, 0.9526, 0.3047, -0.1169, 0.9452, 0.1069, -0.6268, 0.7718, 0.1585, -0.5138, 0.8431, 0.2172, -0.4863, 0.8464, 0.182, -0.6051, 0.7751, 0.4724, 0.5355, 0.7001, 0.4846, 0.6111, 0.6259, 0.4022, 0.6655, 0.6288, 0.4013, 0.5881, 0.7022, 0.2741, -0.1281, 0.9531, 0.2924, -0.04894, 0.955, 0.2911, -0.01006, 0.9566, 0.2851, -0.09063, 0.9542, 0.2568, -0.6645, 0.7018, 0.2728, -0.604, 0.7489, 0.2835, -0.591, 0.7552, 0.2668, -0.654, 0.7079, 0.3027, 0.3851, 0.8718, 0.2941, 0.6121, 0.7341, 0.2873, 0.6204, 0.7298, 0.2993, 0.3977, 0.8673, 0.3205, -0.06003, 0.9453, 0.3026, -0.03811, 0.9524, 0.3054, -0.02099, 0.952, 0.3243, -0.04164, 0.945, 0.2823, -0.5663, 0.7743, 0.3015, -0.4416, 0.8451, 0.3112, -0.425, 0.85, 0.2928, -0.5529, 0.7801, 0.2897, 0.6534, 0.6994, 0.2794, 0.7287, 0.6253, 0.2715, 0.7348, 0.6215, 0.2828, 0.6613, 0.6948, 0.2976, -0.03772, 0.954, 0.2921, 0.0432, 0.9554, 0.2931, 0.05908, 0.9543, 0.3003, -0.02062, 0.9536, 0.3018, -0.4162, 0.8577, 0.3203, -0.2488, 0.9141, 0.3269, -0.2305, 0.9165, 0.3114, -0.3994, 0.8623, 0.2924, 0.0776, 0.9532, 0.3019, 0.3044, 0.9034, 0.2988, 0.3173, 0.9, 0.2932, 0.09339, 0.9515, 0.3275, -0.185, 0.9266, 0.3264, -0.06057, 0.9433, 0.3302, -0.04219, 0.943, 0.3337, -0.1664, 0.9279, 0.03792, -0.6484, 0.7604, 0.08666, -0.6247, 0.7761, 0.1567, -0.5706, 0.8062, 0.09348, -0.6078, 0.7885, 0.5543, -0.3459, 0.7571, 0.706, -0.2039, 0.6783, 0.7476, -0.2319, 0.6223, 0.6805, -0.2936, 0.6713, -0.1603, -0.6493, 0.7435, -0.1172, -0.6742, 0.7292, -0.1334, -0.6898, 0.7116, -0.2055, -0.6799, 0.7039, 0.03241, -0.6689, 0.7427, 0.0376, -0.6549, 0.7548, 0.09321, -0.6147, 0.7832, 0.08411, -0.643, 0.7612, 0.3422, -0.5216, 0.7816, 0.5142, -0.3743, 0.7717, 0.6451, -0.3246, 0.6917, 0.4485, -0.4485, 0.7731, -0.1718, -0.6278, 0.7592, -0.1664, -0.6426, 0.7479, -0.2117, -0.6733, 0.7084, -0.2428, -0.6628, 0.7084, 0.001245, -0.683, 0.7304, 0.03287, -0.675, 0.7371, 0.08462, -0.6493, 0.7558, 0.01868, -0.6779, 0.7349, 0.1168, -0.6146, 0.7802, 0.267, -0.5478, 0.7929, 0.3769, -0.4798, 0.7923, 0.1865, -0.5588, 0.808, -0.09422, -0.6766, 0.7303, -0.02616, -0.685, 0.7281, -0.00873, -0.6802, 0.7329, -0.1104, -0.6924, 0.713, -0.08598, -0.6769, 0.7311, 0.03359, -0.6286, 0.777, 0.07671, -0.5666, 0.8204, -0.04919, -0.644, 0.7634, 0.1695, -0.4988, 0.85, 0.2292, -0.4497, 0.8633, 0.2636, -0.3595, 0.8951, 0.2088, -0.4167, 0.8847, 0.7291, -0.08923, 0.6786, 0.7878, -0.02649, 0.6153, 0.7788, 0.115, 0.6167, 0.7281, 0.04902, 0.6837, -0.1914, -0.7106, 0.6771, -0.1023, -0.6896, 0.7169, -0.06558, -0.6578, 0.7504, -0.1596, -0.7087, 0.6872, 0.1653, -0.538, 0.8266, 0.172, -0.5047, 0.846, 0.2113, -0.4229, 0.8812, 0.2092, -0.456, 0.8651, 0.5104, -0.2691, 0.8167, 0.6945, -0.1248, 0.7086, 0.6971, 0.01324, 0.7168, 0.5302, -0.1503, 0.8345, -0.268, -0.7234, 0.6363, -0.2199, -0.7207, 0.6574, -0.1883, -0.7197, 0.6683, -0.2394, -0.7384, 0.6304, 0.08428, -0.6018, 0.7942, 0.1681, -0.5447, 0.8216, 0.212, -0.463, 0.8606, 0.127, -0.5371, 0.8339, 0.2563, -0.4294, 0.866, 0.4424, -0.3202, 0.8377, 0.4657, -0.2028, 0.8614, 0.29, -0.3381, 0.8953, 0.5231, -0.009425, 0.8522, 0.664, 0.1739, 0.7272, 0.6255, 0.2775, 0.7292, 0.5092, 0.07759, 0.8571, -0.1475, -0.7478, 0.6474, -0.0984, -0.7179, 0.6891, -0.04304, -0.707, 0.7059, -0.08807, -0.7446, 0.6616, 0.188, -0.4628, 0.8663, 0.2628, -0.3744, 0.8893, 0.2859, -0.3141, 0.9053, 0.2216, -0.4142, 0.8828, 0.3193, -0.2388, 0.9171, 0.4731, -0.07832, 0.8775, 0.4619, 0.00879, 0.8869, 0.3296, -0.1735, 0.9281, 0.03002, -0.6069, 0.7942, 0.1463, -0.5061, 0.8499, 0.1806, -0.4593, 0.8697, 0.07655, -0.5792, 0.8116, 0.2525, -0.332, 0.9088, 0.2989, -0.267, 0.9162, 0.3098, -0.2022, 0.9291, 0.2717, -0.2732, 0.9228, 0.6863, 0.2156, 0.6947, 0.7268, 0.2857, 0.6246, 0.6767, 0.3917, 0.6234, 0.6454, 0.3184, 0.6943, -0.07296, -0.6966, 0.7137, 0.01624, -0.6254, 0.7801, 0.06299, -0.5986, 0.7986, -0.01747, -0.6842, 0.7291, 0.2584, -0.3691, 0.8927, 0.2564, -0.3366, 0.9061, 0.2756, -0.2778, 0.9202, 0.2813, -0.3088, 0.9086, 0.2749, -0.1903, 0.9425, 0.3031, -0.1146, 0.9461, 0.2884, -0.05715, 0.9558, 0.2699, -0.1363, 0.9532, 0.5459, 0.4546, 0.7038, 0.5675, 0.5295, 0.6305, 0.4841, 0.6091, 0.6281, 0.4718, 0.5333, 0.7021, 0.05356, -0.6542, 0.7545, 0.121, -0.5537, 0.8239, 0.1524, -0.5218, 0.8394, 0.0993, -0.6335, 0.7674, 0.2879, -0.222, 0.9316, 0.2792, -0.1929, 0.9407, 0.2742, -0.1389, 0.9516, 0.2854, -0.1654, 0.944, 0.4479, 0.1987, 0.8718, 0.5354, 0.4105, 0.7381, 0.4629, 0.4906, 0.7383, 0.4034, 0.2698, 0.8744, -0.003293, -0.7301, 0.6833, 0.0356, -0.6842, 0.7284, 0.08146, -0.6647, 0.7427, 0.04981, -0.7169, 0.6954, 0.2428, -0.3354, 0.9102, 0.2929, -0.225, 0.9293, 0.2904, -0.1685, 0.9419, 0.2544, -0.287, 0.9235, 0.3149, -0.08115, 0.9457, 0.4192, 0.1185, 0.9001, 0.3765, 0.1906, 0.9066, 0.2997, -0.02358, 0.9537, 0.1294, -0.5306, 0.8377, 0.2153, -0.3924, 0.8942, 0.2277, -0.3452, 0.9105, 0.1606, -0.498, 0.8522, 0.2969, -0.2312, 0.9265, 0.3135, -0.109, 0.9433, 0.3246, -0.07127, 0.9432, 0.3252, -0.1955, 0.9252, 0.2944, 0.03404, 0.9551, 0.336, 0.2558, 0.9065, 0.3013, 0.2967, 0.9062, 0.2912, 0.06961, 0.9541, 0.2468, -0.4558, 0.8552, 0.2886, -0.2941, 0.9112, 0.3177, -0.259, 0.9121, 0.2986, -0.4258, 0.8541, 0.2879, -0.08201, 0.9541, 0.2937, -0.001389, 0.9559, 0.2908, 0.03421, 0.9562, 0.2961, -0.04674, 0.954, 0.3583, 0.6113, 0.7057, 0.3587, 0.6877, 0.6312, 0.2793, 0.727, 0.6273, 0.2895, 0.6515, 0.7012, 0.2111, -0.6001, 0.7715, 0.246, -0.4806, 0.8417, 0.2981, -0.4509, 0.8413, 0.2785, -0.5749, 0.7694, 0.3078, -0.1076, 0.9454, 0.2928, -0.08318, 0.9526, 0.301, -0.04796, 0.9524, 0.3189, -0.06985, 0.9452, 0.3381, 0.3406, 0.8773, 0.3621, 0.5664, 0.7403, 0.2942, 0.608, 0.7374, 0.3024, 0.3803, 0.874, 0.18, -0.6916, 0.6995, 0.2032, -0.6344, 0.7458, 0.271, -0.6099, 0.7447, 0.2548, -0.6701, 0.6972, 0.7032, -0.1548, 0.6939, 0.5544, -0.2977, 0.7772, 0.4057, -0.3456, 0.8462, 4.82e-11, -0.6895, 0.7242, 0.0, -0.6895, 0.7242, 0.0, -0.6887, 0.725, 0.0, -0.6887, 0.725, 4.82e-11, -0.6895, 0.7242, 0.0, -0.6895, 0.7242, 0.0, -0.6887, 0.725, 0.0, -0.6887, 0.725, -4.59e-08, -0.6894, 0.7243, 0.0, -0.6894, 0.7243, 0.0, -0.6887, 0.725, 0.0, -0.6887, 0.725, 4.82e-11, -0.6895, 0.7242, 0.0, -0.6895, 0.7242, 0.0, -0.6887, 0.725, 0.0, -0.6887, 0.725, 4.191e-11, -0.6894, 0.7243, 0.0, -0.6894, 0.7243, 0.0, -0.6887, 0.725, 0.0, -0.6887, 0.725, 3.981e-11, -0.6894, 0.7244, 0.0, -0.6894, 0.7244, 0.0, -0.6887, 0.725, 0.0, -0.6887, 0.725, 4.191e-11, -0.6894, 0.7243, 0.0, -0.6894, 0.7243, 0.0, -0.6887, 0.725, 0.0, -0.6887, 0.725, 4.191e-11, -0.6894, 0.7243, 0.0, -0.6894, 0.7243, 0.0, -0.6887, 0.725, 0.0, -0.6887, 0.725, 1.381e-07, -0.6894, 0.7243, 0.0, -0.6894, 0.7243, 0.0, -0.6887, 0.725, 0.0, -0.6887, 0.725, 9.289e-11, -0.6962, 0.7179, 0.0, -0.6962, 0.7179, -9.193e-08, -0.6894, 0.7243, -4.58e-08, -0.6894, 0.7243, 4.484e-10, -0.6962, 0.7179, 0.0, -0.6962, 0.7179, 4.602e-08, -0.6894, 0.7243, -4.58e-08, -0.6894, 0.7243, 4.484e-10, -0.6962, 0.7179, 0.0, -0.6962, 0.7179, 4.602e-08, -0.6894, 0.7243, -4.58e-08, -0.6894, 0.7243, -3.376e-10, -0.6962, 0.7179, 0.0, -0.6962, 0.7179, 4.602e-08, -0.6894, 0.7243, -4.58e-08, -0.6894, 0.7243, 4.484e-10, -0.6962, 0.7179, 0.0, -0.6962, 0.7179, 4.602e-08, -0.6894, 0.7243, -4.58e-08, -0.6894, 0.7243, 4.484e-10, -0.6962, 0.7179, 0.0, -0.6962, 0.7179, 5.292e-08, -0.6895, 0.7242, -5.267e-08, -0.6895, 0.7242, 4.484e-10, -0.6962, 0.7179, 0.0, -0.6962, 0.7179, 4.602e-08, -0.6894, 0.7243, -4.58e-08, -0.6894, 0.7243, 4.484e-10, -0.6962, 0.7179, 0.0, -0.6962, 0.7179, 5.292e-08, -0.6895, 0.7242, -5.267e-08, -0.6895, 0.7242, 4.484e-10, -0.6962, 0.7179, 0.0, -0.6962, 0.7179, 5.292e-08, -0.6895, 0.7242, -5.267e-08, -0.6895, 0.7242, 0.0, -0.6887, 0.725, 0.0, -0.6887, 0.725, -4.861e-10, -0.6806, 0.7326, 0.0, -0.6806, 0.7326, 0.0, -0.6887, 0.725, 0.0, -0.6887, 0.725, -4.861e-10, -0.6806, 0.7326, 0.0, -0.6806, 0.7326, 0.0, -0.6887, 0.725, 0.0, -0.6887, 0.725, -4.861e-10, -0.6806, 0.7326, 0.0, -0.6806, 0.7326, 0.0, -0.6887, 0.725, 0.0, -0.6887, 0.725, -4.861e-10, -0.6806, 0.7326, 0.0, -0.6806, 0.7326, 0.0, -0.6887, 0.725, 0.0, -0.6887, 0.725, -4.861e-10, -0.6806, 0.7326, 0.0, -0.6806, 0.7326, 0.0, -0.6887, 0.725, 0.0, -0.6887, 0.725, -4.84e-10, -0.6807, 0.7326, 0.0, -0.6807, 0.7326, 0.0, -0.6887, 0.725, 0.0, -0.6887, 0.725, -4.861e-10, -0.6806, 0.7326, 0.0, -0.6806, 0.7326, 0.0, -0.6887, 0.725, 0.0, -0.6887, 0.725, -4.861e-10, -0.6806, 0.7326, 0.0, -0.6806, 0.7326, 0.0, -0.6887, 0.725, 0.0, -0.6887, 0.725, -4.861e-10, -0.6806, 0.7326, 0.0, -0.6806, 0.7326])] * 3)])

# ---- objects
ob_grid = bpy.data.objects.new('Grid', me_grid)

# ---- transforms, parenting, visibility, modifiers, constraints
ob_grid.location = (0.0, 0.0, 0.0)
ob_grid.lineart.crease_threshold = 0.0

# ---- collection membership
col_collection.objects.link(ob_grid)

# ---- scene / render settings (as saved in the file)
scene.frame_start = 1; scene.frame_end = 250; scene.frame_set(1)
scene.render.engine = 'BLENDER_EEVEE_NEXT'
scene.cycles.use_denoising = False
scene.cycles.samples = 128
scene.cycles.sampling_pattern = 'TABULATED_SOBOL'
scene.cycles.use_adaptive_sampling = False
scene.cycles.use_light_tree = False
scene.view_settings.view_transform = 'Filmic'
bpy.context.view_layer.update()

# ---- added for rendering (the .blend has no active camera): camera
cam_auto = bpy.data.cameras.new('AutoCamera')
cam_auto.lens = 50.0
cam_auto.sensor_width = 36.0
cam_auto.clip_end = 5317.53
ob_auto_camera = bpy.data.objects.new('AutoCamera', cam_auto)
scene.collection.objects.link(ob_auto_camera)
ob_auto_camera.location = (321.063, -490.556, 171.394)
ob_auto_camera.rotation_euler = (1.09748, -7.21219e-08, 0.694738)
scene.camera = ob_auto_camera
bpy.context.view_layer.update()
